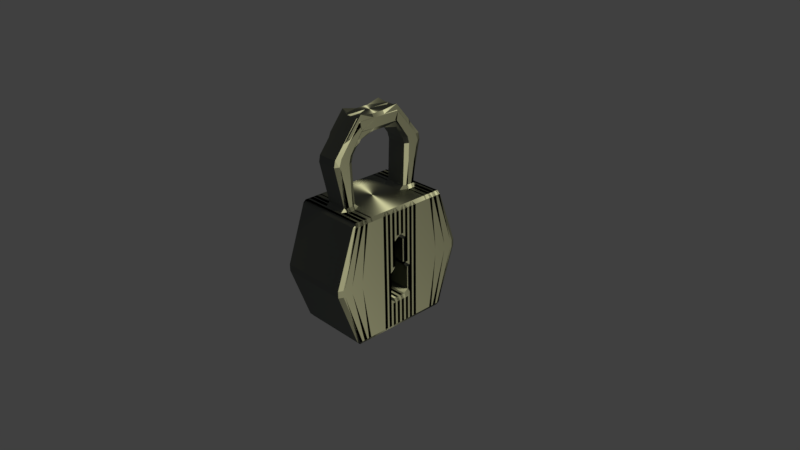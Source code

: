 # Source: lock.blend  (saved by Blender 2.77.0; exported with 4.5.12 LTS)
import bpy
from mathutils import Matrix  # noqa: F401  (used for matrix-valued properties, if any)

bpy.ops.wm.read_factory_settings(use_empty=True)
scene = bpy.context.scene
scene.name = 'Scene'

# ---- collections
col_collection_1 = bpy.data.collections.new('Collection 1'); scene.collection.children.link(col_collection_1)

# ---- materials (node trees are filled in below, after node groups)
mat_metal = bpy.data.materials.new('metal')
mat_metal.alpha_threshold = 0.0
mat_metal.roughness = 0.5
mat_metal.line_color = (0.0, 0.0, 0.0, 1.0)
mat_transparent = bpy.data.materials.new('transparent')
mat_transparent.alpha_threshold = 0.0
mat_transparent.roughness = 0.5

# ---- material node trees
mat_metal.use_nodes = True; mat_metal.node_tree.nodes.clear()
_N = mat_metal.node_tree.nodes; _L = mat_metal.node_tree.links
n0 = _N.new('ShaderNodeOutputMaterial'); n0.name = 'Material Output'; n0.location = (300, 300)
n1 = _N.new('ShaderNodeBsdfAnisotropic'); n1.name = 'Anisotropic BSDF'; n1.location = (10, 300)
n1.distribution = 'GGX'
n1.inputs[0].default_value = (0.2539, 0.2738, 0.2493, 1.0)
n1.inputs[1].default_value = 0.6306
n1.inputs[2].default_value = 0.5
_L.new(n1.outputs[0], n0.inputs[0])
n0.is_active_output = True
mat_transparent.use_nodes = True; mat_transparent.node_tree.nodes.clear()
_N = mat_transparent.node_tree.nodes; _L = mat_transparent.node_tree.links
n0 = _N.new('ShaderNodeOutputMaterial'); n0.name = 'Material Output'; n0.location = (300, 300)
n1 = _N.new('ShaderNodeBsdfTransparent'); n1.name = 'Transparent BSDF'; n1.location = (10, 300)
n1.inputs[0].default_value = (0.8, 0.8, 0.8, 1.0)
_L.new(n1.outputs[0], n0.inputs[0])
n0.is_active_output = True

# ---- world
world_world = bpy.data.worlds.new('World'); scene.world = world_world
world_world.color = (0.05088, 0.05088, 0.05088)
world_world.use_sun_shadow = False
world_world.sun_shadow_jitter_overblur = 0.0
world_world.cycles.sampling_method = 'MANUAL'

# ---- cameras
cam_camera = bpy.data.cameras.new('Camera')
cam_camera.clip_end = 100.0
cam_camera.lens = 35.0
cam_camera.sensor_width = 32.0
cam_camera.sensor_height = 18.0
cam_camera.ortho_scale = 7.314
cam_camera.dof.focus_distance = 0.0

# ---- lights
light_lamp = bpy.data.lights.new('Lamp', 'SUN')
light_lamp.color = (1.0, 0.9141, 0.559)
light_lamp.transmission_factor = 0.0
light_lamp.cutoff_distance = 30.0
light_lamp.angle = 0.1993
light_lamp.energy = 5.0
light_lamp.shadow_buffer_clip_start = 1.001
light_lamp.shadow_soft_size = 0.1
light_lamp.shadow_cascade_max_distance = 1000.0

# ---- meshes
me_cube = bpy.data.meshes.new('Cube')
me_cube.from_pydata([(1.0, -0.7864, -0.05592), (1.0, -0.7864, 0.05592), (1.0, -0.9014, 0.05592), (1.0, -0.9014, -0.05592), (-1.0, 0.7864, -0.05592), (-1.0, 0.7864, 0.05592), (-1.0, 0.9014, 0.05592), (-1.0, 0.9014, -0.05592), (-1.0, -0.9014, -0.05592), (-1.0, -0.9014, 0.05592), (-1.0, -0.7864, 0.05592), (-1.0, -0.7864, -0.05592), (-1.0, -0.623, -0.05592), (-1.0, -0.623, 0.05592), (-1.0, 0.623, 0.05592), (-1.0, 0.623, -0.05592), (1.0, 0.9014, -0.05592), (1.0, 0.9014, 0.05592), (1.0, 0.7864, 0.05592), (1.0, 0.7864, -0.05592), (1.0, 0.623, -0.05592), (1.0, 0.623, 0.05592), (1.0, -0.623, 0.05592), (1.0, -0.623, -0.05592), (0.3333, 0.4734, 1.441), (0.3333, -0.3593, 2.005), (0.3333, -0.4431, 2.065), (0.3333, 0.4138, 1.906), (0.3333, 0.5047, 1.972), (0.3333, 0.436, 2.06), (0.3333, 0.3522, 2.0), (0.3333, -0.4734, 1.441), (-0.3333, 0.4734, 1.441), (-0.3333, -0.4734, 1.441), (0.05592, -0.269, 2.141), (-0.05592, -0.2707, 2.147), (-0.05592, -0.3007, 2.255), (0.05592, -0.286, 2.202), (0.05592, 0.3024, 2.261), (-0.05592, 0.3007, 2.255), (-0.05592, 0.2707, 2.147), (0.05592, 0.2702, 2.145), (-0.3333, 0.5047, 1.972), (-0.3333, 0.362, 2.007), (-0.3333, 0.432, 2.057), (-0.3333, -0.5047, 1.972), (-0.3333, -0.437, 2.061), (-0.3333, -0.3633, 2.008), (-0.05592, -0.05592, 2.073), (-0.05592, 0.05592, 2.073), (0.05592, 0.05592, 2.073), (0.05592, -0.05592, 2.073), (-0.05592, 0.05592, 2.33), (-0.05592, -0.05592, 2.33), (0.05592, -0.05592, 2.33), (0.05592, 0.05592, 2.33), (-0.3333, -0.05592, 2.145), (-0.3333, -0.05592, 2.263), (-0.3333, 0.05592, 2.257), (-0.3333, 0.05592, 2.145), (0.3333, 0.05592, 2.145), (0.3333, 0.05592, 2.257), (0.3333, -0.05592, 2.257), (1.0, -0.6908, -0.9441), (0.9441, -0.6759, -1.0), (0.9441, -0.5641, -1.0), (1.0, -0.5758, -0.9441), (1.0, 0.9248, 0.05592), (1.0, 0.9248, -0.05592), (0.9441, 0.9839, -0.05356), (0.9441, 0.9839, 0.05356), (1.0, -0.9248, 0.05592), (0.9441, -0.9839, 0.05356), (0.9441, -0.9839, -0.05356), (1.0, -0.9248, -0.05592), (-1.0, 0.6908, -0.9441), (-0.9441, 0.6759, -1.0), (-0.9441, 0.5641, -1.0), (-1.0, 0.5758, -0.9441), (-0.9441, -0.9839, 0.05356), (-1.0, -0.9248, 0.05592), (-1.0, -0.9248, -0.05592), (-0.9441, -0.9839, -0.05356), (-1.0, 0.9248, 0.05592), (-0.9441, 0.9839, 0.05356), (-0.9441, 0.9839, -0.05356), (-1.0, 0.9248, -0.05592), (1.0, -0.6908, 0.9441), (1.0, -0.5758, 0.9441), (0.9441, -0.5641, 1.0), (0.9441, -0.6759, 1.0), (-1.0, 0.6908, 0.9441), (-1.0, 0.5758, 0.9441), (-0.9441, 0.5641, 1.0), (-0.9441, 0.6759, 1.0), (1.0, 0.5758, -0.9441), (0.9441, 0.5641, -1.0), (0.9441, 0.6759, -1.0), (1.0, 0.6908, -0.9441), (1.0, 0.4388, -0.9441), (0.9441, 0.4344, -1.0), (0.9441, 0.5463, -1.0), (1.0, 0.551, -0.9441), (1.0, 0.226, -0.9441), (0.9441, 0.2255, -1.0), (1.0, -0.05592, -0.9441), (0.9441, -0.05592, -1.0), (0.9441, 0.05592, -1.0), (1.0, 0.05592, -0.9441), (0.9441, -0.2255, -1.0), (1.0, -0.226, -0.9441), (1.0, -0.551, -0.9441), (0.9441, -0.5463, -1.0), (0.9441, -0.4344, -1.0), (1.0, -0.4388, -0.9441), (-0.9441, -0.5641, -1.0), (-0.9441, -0.6759, -1.0), (-1.0, -0.6908, -0.9441), (-1.0, -0.5758, -0.9441), (-1.0, -0.4388, -0.9441), (-0.9441, -0.4344, -1.0), (-0.9441, -0.5463, -1.0), (-1.0, -0.551, -0.9441), (-1.0, 0.551, -0.9441), (-0.9441, 0.5463, -1.0), (-0.9441, 0.4344, -1.0), (-1.0, 0.4388, -0.9441), (1.0, 0.5758, 0.9441), (1.0, 0.6908, 0.9441), (0.9441, 0.6759, 1.0), (0.9441, 0.5641, 1.0), (1.0, 0.4388, 0.9441), (1.0, 0.551, 0.9441), (0.9441, 0.5463, 1.0), (0.9441, 0.4344, 1.0), (1.0, 0.226, 0.9441), (0.9441, 0.2255, 1.0), (1.0, -0.05592, 0.9441), (1.0, 0.05592, 0.9441), (0.9441, 0.05592, 1.0), (0.9441, -0.05592, 1.0), (1.0, -0.226, 0.9441), (0.9441, -0.2255, 1.0), (1.0, -0.551, 0.9441), (1.0, -0.4388, 0.9441), (0.9441, -0.4344, 1.0), (0.9441, -0.5463, 1.0), (-0.9441, -0.5641, 1.0), (-1.0, -0.5758, 0.9441), (-1.0, -0.6908, 0.9441), (-0.9441, -0.6759, 1.0), (-1.0, -0.4388, 0.9441), (-1.0, -0.551, 0.9441), (-0.9441, -0.5463, 1.0), (-0.9441, -0.4344, 1.0), (-1.0, 0.551, 0.9441), (-1.0, 0.4388, 0.9441), (-0.9441, 0.4344, 1.0), (-0.9441, 0.5463, 1.0), (-1.0, -0.7622, -0.05592), (-1.0, -0.7622, 0.05592), (-1.0, -0.649, 0.05592), (-1.0, -0.649, -0.05592), (-1.0, 0.7622, -0.05592), (-1.0, 0.649, -0.05592), (-1.0, 0.649, 0.05592), (-1.0, 0.7622, 0.05592), (1.0, 0.7622, -0.05592), (1.0, 0.7622, 0.05592), (1.0, 0.649, 0.05592), (1.0, 0.649, -0.05592), (1.0, 0.1988, -0.05592), (1.0, 0.1988, 0.05592), (1.0, 0.08693, 0.05592), (0.9441, 0.08693, 0.0), (0.9441, 0.1429, -0.05592), (0.9441, -0.08693, 0.0), (1.0, -0.08693, 0.05592), (1.0, -0.1988, 0.05592), (1.0, -0.1988, -0.05592), (0.9441, -0.1429, -0.05592), (1.0, -0.7622, -0.05592), (1.0, -0.649, -0.05592), (1.0, -0.649, 0.05592), (1.0, -0.7622, 0.05592), (0.3893, -0.5463, 1.0), (0.3893, -0.4344, 1.0), (0.3333, -0.439, 1.056), (0.3333, -0.5512, 1.056), (-0.3893, -0.5463, 1.0), (-0.3333, -0.5512, 1.056), (-0.3333, -0.439, 1.056), (-0.3893, -0.4344, 1.0), (0.3893, 0.4344, 1.0), (0.3893, 0.5463, 1.0), (0.3333, 0.5512, 1.056), (0.3333, 0.439, 1.056), (-0.3893, 0.4344, 1.0), (-0.3333, 0.439, 1.056), (-0.3333, 0.5512, 1.056), (-0.3893, 0.5463, 1.0), (0.3333, -0.5998, 1.826), (0.3333, -0.6191, 1.715), (-0.3333, -0.6191, 1.715), (-0.3333, -0.5998, 1.826), (0.3333, 0.6191, 1.715), (0.3333, 0.5998, 1.826), (-0.3333, 0.5998, 1.826), (-0.3333, 0.6191, 1.715), (0.3333, 0.5694, 1.441), (0.3333, 0.4725, 1.441), (0.3333, -0.5694, 1.441), (-0.3333, -0.5694, 1.441), (-0.3333, -0.4725, 1.441), (0.3333, -0.4725, 1.441), (-0.3333, 0.4725, 1.441), (-0.3333, 0.5694, 1.441), (1.614e-07, 0.2478, 2.274), (0.05592, 0.3214, 2.33), (-0.05592, 0.3214, 2.33), (1.417e-07, 0.2925, 2.017), (-0.05592, 0.25, 2.073), (0.05592, 0.25, 2.073), (-2.561e-07, -0.2075, 2.129), (0.05592, -0.25, 2.073), (-0.05592, -0.25, 2.073), (-2.702e-07, -0.2478, 2.274), (-0.05592, -0.3214, 2.33), (0.05592, -0.3214, 2.33), (0.3333, -0.3157, 2.257), (0.3333, -0.269, 2.141), (0.3333, -0.286, 2.202), (-0.3893, -0.3416, 2.201), (-0.3333, -0.2707, 2.147), (-0.3333, -0.3029, 2.263), (0.3333, 0.2557, 2.145), (0.3333, 0.3024, 2.261), (0.3333, 0.3013, 2.257), (-0.2774, 0.2298, 2.201), (-0.3333, 0.3007, 2.255), (-0.3333, 0.2702, 2.145), (0.3333, 0.4403, 2.063), (0.3333, 0.5032, 1.971), (0.3333, 0.4134, 1.906), (0.3333, 0.3563, 2.003), (0.3333, -0.3563, 2.003), (0.3333, -0.4403, 2.063), (-0.3333, -0.3563, 2.003), (-0.3333, 0.5032, 1.971), (-0.3333, 0.4403, 2.063), (-0.3333, 0.3563, 2.003), (-0.3333, -0.4403, 2.063), (-0.3333, -0.5032, 1.971), (-0.2774, -0.05592, 2.073), (-0.3333, -0.05592, 2.129), (-0.3333, 0.05592, 2.129), (-0.2774, 0.05592, 2.073), (0.3333, 0.05592, 2.129), (-0.2774, -0.05592, 2.33), (-0.2774, 0.05592, 2.33), (-0.3333, 0.05592, 2.274), (-0.3333, -0.05592, 2.274), (0.3333, -0.05592, 2.274), (0.3333, 0.05592, 2.274), (0.9441, 0.7156, -0.9464), (1.0, 0.6579, -0.9441), (0.9441, 0.6436, -1.0), (0.9441, -0.6436, -1.0), (1.0, -0.6579, -0.9441), (0.9441, -0.7156, -0.9464), (-0.9441, -0.6436, -1.0), (-0.9441, -0.7156, -0.9464), (-1.0, -0.6579, -0.9441), (-0.9441, 0.7156, -0.9464), (-0.9441, 0.6436, -1.0), (-1.0, 0.6579, -0.9441), (0.9441, 0.7156, 0.9464), (0.9441, 0.6436, 1.0), (1.0, 0.6579, 0.9441), (0.9441, -0.7156, 0.9464), (1.0, -0.6579, 0.9441), (0.9441, -0.6436, 1.0), (-1.0, -0.6579, 0.9441), (-0.9441, -0.7156, 0.9464), (-0.9441, -0.6436, 1.0), (-1.0, 0.6579, 0.9441), (-0.9441, 0.6436, 1.0), (-0.9441, 0.7156, 0.9464), (0.9441, 0.6148, -1.0), (1.0, 0.6242, -0.9441), (1.0, 0.511, -0.9441), (0.9441, 0.503, -1.0), (0.9441, 0.4553, -1.0), (1.0, 0.4569, -0.9441), (0.9441, 0.1988, -1.0), (1.0, 0.1988, -0.9441), (1.0, 0.08693, -0.9441), (0.9441, 0.08693, -1.0), (0.9441, -0.08693, -1.0), (1.0, -0.08693, -0.9441), (1.0, -0.1988, -0.9441), (0.9441, -0.1988, -1.0), (1.0, -0.4569, -0.9441), (0.9441, -0.4553, -1.0), (0.9441, -0.6148, -1.0), (0.9441, -0.503, -1.0), (1.0, -0.511, -0.9441), (1.0, -0.6242, -0.9441), (-0.9441, -0.6148, -1.0), (-1.0, -0.6242, -0.9441), (-1.0, -0.511, -0.9441), (-0.9441, -0.503, -1.0), (-0.9441, -0.4553, -1.0), (-1.0, -0.4569, -0.9441), (-1.0, 0.4569, -0.9441), (-0.9441, 0.4553, -1.0), (-0.9441, 0.6148, -1.0), (-0.9441, 0.503, -1.0), (-1.0, 0.511, -0.9441), (-1.0, 0.6242, -0.9441), (0.9441, 0.6148, 1.0), (0.9441, 0.503, 1.0), (1.0, 0.511, 0.9441), (1.0, 0.6242, 0.9441), (0.9441, 0.4553, 1.0), (1.0, 0.4569, 0.9441), (1.0, 0.1988, 0.9441), (0.9441, 0.1988, 1.0), (0.9441, 0.08693, 1.0), (1.0, 0.08693, 0.9441), (1.0, -0.08693, 0.9441), (0.9441, -0.08693, 1.0), (0.9441, -0.1988, 1.0), (1.0, -0.1988, 0.9441), (0.9441, -0.4553, 1.0), (1.0, -0.4569, 0.9441), (0.9441, -0.6148, 1.0), (1.0, -0.6242, 0.9441), (1.0, -0.511, 0.9441), (0.9441, -0.503, 1.0), (-0.9441, -0.6148, 1.0), (-0.9441, -0.503, 1.0), (-1.0, -0.511, 0.9441), (-1.0, -0.6242, 0.9441), (-0.9441, -0.4553, 1.0), (-1.0, -0.4569, 0.9441), (-0.9441, 0.4553, 1.0), (-1.0, 0.4569, 0.9441), (-0.9441, 0.6148, 1.0), (-1.0, 0.6242, 0.9441), (-1.0, 0.511, 0.9441), (-0.9441, 0.503, 1.0), (-0.3893, 0.6148, 1.0), (-0.3893, 0.503, 1.0), (-0.3333, 0.5104, 1.056), (-0.2774, 0.5668, 1.055), (-0.2774, 0.6148, 1.0), (0.3893, 0.6148, 1.0), (0.2774, 0.6148, 1.0), (0.2774, 0.5668, 1.055), (0.3333, 0.5104, 1.056), (0.3893, 0.503, 1.0), (-0.3893, 0.4553, 1.0), (-0.3893, 0.3434, 1.0), (-0.2774, 0.3434, 1.0), (-0.2774, 0.4015, 1.056), (-0.3333, 0.4575, 1.056), (0.3893, 0.4553, 1.0), (0.3333, 0.4575, 1.056), (0.2774, 0.4015, 1.056), (0.2774, 0.3434, 1.0), (0.3893, 0.3434, 1.0), (-0.3893, -0.3434, 1.0), (-0.3893, -0.4553, 1.0), (-0.3333, -0.4575, 1.056), (-0.2774, -0.4015, 1.056), (-0.2774, -0.3434, 1.0), (0.3893, -0.3434, 1.0), (0.2774, -0.3434, 1.0), (0.2774, -0.4015, 1.056), (0.3333, -0.4575, 1.056), (0.3893, -0.4553, 1.0), (-0.3893, -0.6148, 1.0), (-0.2774, -0.6148, 1.0), (-0.2774, -0.5668, 1.055), (-0.3333, -0.5104, 1.056), (-0.3893, -0.503, 1.0), (0.3893, -0.6148, 1.0), (0.3893, -0.503, 1.0), (0.3333, -0.5104, 1.056), (0.2774, -0.5668, 1.055), (0.2774, -0.6148, 1.0), (-0.2774, 0.6713, 1.817), (-0.2774, 0.6896, 1.716), (-0.3333, 0.6319, 1.715), (-0.3333, 0.5982, 1.826), (0.2774, 0.6713, 1.817), (0.3333, 0.5982, 1.826), (0.3333, 0.6319, 1.715), (0.2774, 0.6896, 1.716), (-0.2774, 0.4001, 1.819), (-0.3333, 0.4605, 1.826), (-0.3333, 0.4825, 1.715), (-0.2774, 0.4265, 1.715), (0.2774, 0.4001, 1.819), (0.2774, 0.4265, 1.715), (0.3333, 0.4825, 1.715), (0.3333, 0.4605, 1.826), (-0.2774, -0.4001, 1.819), (-0.2774, -0.4265, 1.715), (-0.3333, -0.4825, 1.715), (-0.3333, -0.4605, 1.826), (0.2774, -0.4001, 1.819), (0.3333, -0.4605, 1.826), (0.3333, -0.4825, 1.715), (0.2774, -0.4265, 1.715), (-0.2774, -0.6713, 1.817), (-0.3333, -0.5982, 1.826), (-0.3333, -0.6319, 1.715), (-0.2774, -0.6896, 1.716), (0.2774, -0.6713, 1.817), (0.2774, -0.6896, 1.716), (0.3333, -0.6319, 1.715), (0.3333, -0.5982, 1.826), (-0.3333, 0.2924, 2.274), (-0.2774, 0.3214, 2.33), (0.3333, 0.2924, 2.274), (0.2774, 0.3214, 2.33), (-0.3333, 0.2819, 2.129), (-0.2774, 0.25, 2.073), (0.3333, 0.2819, 2.129), (0.2774, 0.25, 2.073), (-0.3333, -0.2819, 2.129), (-0.2774, -0.25, 2.073), (0.3333, -0.2819, 2.129), (0.2774, -0.25, 2.073), (-0.3333, -0.2924, 2.274), (-0.2774, -0.3214, 2.33), (0.3333, -0.2924, 2.274), (0.2774, -0.3214, 2.33), (1.0, 0.1274, 0.05592), (0.9441, 0.07143, 0.05592), (0.9441, 0.1274, 0.0), (1.0, 0.05592, 0.5559), (1.0, -0.05592, 0.5559), (0.9441, -0.05592, 0.5), (0.9441, 0.05592, 0.5), (0.9441, -0.1274, 0.0), (0.9441, -0.07143, 0.05592), (1.0, -0.1274, 0.05592), (1.0, 0.05592, -0.5559), (0.9441, 0.05592, -0.5), (0.9441, -0.05592, -0.5), (1.0, -0.05592, -0.5559), (1.0, 0.158, -0.9441), (0.9441, 0.2138, -1.0), (1.0, 0.2698, -0.9441), (1.0, 0.01551, -0.9441), (0.9441, 0.07143, -1.0), (1.0, 0.1274, -0.9441), (1.0, -0.1274, -0.9441), (0.9441, -0.07143, -1.0), (1.0, -0.01551, -0.9441), (1.0, -0.2698, -0.9441), (0.9441, -0.2138, -1.0), (1.0, -0.158, -0.9441), (1.0, 0.158, 0.9441), (1.0, 0.2698, 0.9441), (0.9441, 0.2138, 1.0), (1.0, 0.01551, 0.9441), (1.0, 0.1274, 0.9441), (0.9441, 0.07143, 1.0), (1.0, -0.1274, 0.9441), (1.0, -0.01551, 0.9441), (0.9441, -0.07143, 1.0), (1.0, -0.2698, 0.9441), (1.0, -0.158, 0.9441), (0.9441, -0.2138, 1.0), (1.0, 0.1988, -0.5559), (1.0, 0.1988, -0.4441), (0.9441, 0.1429, -0.4441), (0.9441, 0.08693, -0.5), (1.0, 0.08693, -0.5559), (1.0, -0.08693, -0.5559), (0.9441, -0.08693, -0.5), (0.9441, -0.1429, -0.4441), (1.0, -0.1988, -0.4441), (1.0, -0.1988, -0.5559), (1.0, -0.1274, -0.5559), (1.0, -0.01551, -0.5559), (0.9441, -0.01551, -0.5), (0.9441, -0.1274, -0.5), (1.0, -0.1274, 0.5559), (1.0, -0.1274, 0.4441), (0.9441, -0.07143, 0.4441), (0.9441, -0.01551, 0.5), (1.0, -0.01551, 0.5559), (0.9441, 0.01551, 0.5), (0.9441, 0.07143, 0.4441), (1.0, 0.1274, 0.4441), (1.0, 0.1274, 0.5559), (1.0, 0.01551, 0.5559), (0.9441, 0.1274, -0.5), (0.9441, 0.01551, -0.5), (1.0, 0.01551, -0.5559), (1.0, 0.1274, -0.5559), (0.2174, 0.07143, 0.05592), (0.1615, 0.01551, 0.05592), (0.1615, 0.01551, -0.05592), (0.1615, 0.1274, -0.05592), (0.2174, 0.1274, 0.0), (0.2174, 0.1429, -0.05592), (0.2174, 0.08693, 0.0), (0.1615, 0.08693, -0.05592), (0.2174, -0.1274, 0.0), (0.1615, -0.1274, -0.05592), (0.1615, -0.01551, -0.05592), (0.1615, -0.01551, 0.05592), (0.2174, -0.07143, 0.05592), (0.2174, -0.1429, -0.05592), (0.1615, -0.08693, -0.05592), (0.2174, -0.08693, 0.0), (0.2174, 0.05592, 0.5), (0.2174, -0.05592, 0.5), (0.1615, -0.05592, 0.4441), (0.1615, 0.05592, 0.4441), (0.1615, 0.05592, -0.4441), (0.1615, -0.05592, -0.4441), (0.2174, -0.05592, -0.5), (0.2174, 0.05592, -0.5), (0.2174, 0.1429, -0.4441), (0.1615, 0.08693, -0.4441), (0.2174, 0.08693, -0.5), (0.2174, -0.08693, -0.5), (0.1615, -0.08693, -0.4441), (0.2174, -0.1429, -0.4441), (0.1615, -0.1274, -0.4441), (0.2174, -0.1274, -0.5), (0.2174, -0.01551, -0.5), (0.1615, -0.01551, -0.4441), (0.2174, -0.01551, 0.5), (0.2174, -0.07143, 0.4441), (0.1615, -0.01551, 0.4441), (0.2174, 0.01551, 0.5), (0.1615, 0.01551, 0.4441), (0.2174, 0.07143, 0.4441), (0.2174, 0.1274, -0.5), (0.1615, 0.1274, -0.4441), (0.1615, 0.01551, -0.4441), (0.2174, 0.01551, -0.5), (0.9902, -0.7863, -0.05592), (0.9914, -0.9013, -0.05592), (0.9914, -0.9013, 0.05592), (0.9902, -0.7863, 0.05592), (-0.9902, 0.7863, -0.05592), (-0.9914, 0.9013, -0.05592), (-0.9914, 0.9013, 0.05592), (-0.9902, 0.7863, 0.05592), (-0.9914, -0.9013, -0.05592), (-0.9902, -0.7863, -0.05592), (-0.9902, -0.7863, 0.05592), (-0.9914, -0.9013, 0.05592), (-0.9902, -0.623, -0.05592), (-0.9902, -0.623, 0.05592), (-0.9902, 0.623, -0.05592), (-0.9902, 0.623, 0.05592), (0.9914, 0.9013, -0.05592), (0.9902, 0.7863, -0.05592), (0.9902, 0.7863, 0.05592), (0.9914, 0.9013, 0.05592), (0.9902, 0.623, -0.05592), (0.9902, 0.623, 0.05592), (0.9902, -0.623, -0.05592), (0.9902, -0.623, 0.05592), (0.3249, 0.4734, 1.441), (0.3252, -0.4436, 2.066), (0.3248, -0.3642, 2.008), (0.3249, -0.414, 1.906), (0.3252, 0.3529, 2.0), (0.3247, 0.4317, 2.057), (0.3249, 0.5046, 1.972), (0.3249, -0.4734, 1.441), (-0.3249, 0.4734, 1.441), (-0.3249, -0.4734, 1.441), (0.05591, -0.2779, 2.145), (0.05591, -0.3065, 2.253), (-0.05591, -0.3065, 2.253), (-0.05591, -0.2779, 2.145), (0.05591, 0.3065, 2.253), (0.05591, 0.2779, 2.145), (-0.05591, 0.2779, 2.145), (-0.05591, 0.3065, 2.253), (-0.3249, 0.5046, 1.972), (-0.3247, 0.4317, 2.057), (-0.3248, 0.3629, 2.007), (-0.3249, 0.414, 1.906), (-0.3249, -0.414, 1.906), (-0.3248, -0.3642, 2.008), (-0.3249, -0.4368, 2.061), (-0.3249, -0.5046, 1.972), (-0.05592, -0.05591, 2.081), (0.05592, -0.05591, 2.081), (0.05592, 0.05591, 2.081), (-0.05592, 0.05591, 2.081), (-0.05592, 0.05592, 2.32), (0.05592, 0.05592, 2.32), (0.05592, -0.05592, 2.32), (-0.05592, -0.05592, 2.32), (-0.3249, -0.05592, 2.145), (-0.3249, 0.05592, 2.145), (-0.3249, 0.05592, 2.257), (-0.325, -0.05592, 2.263), (0.3249, 0.05592, 2.145), (0.3249, -0.05592, 2.257), (0.9937, -0.6906, -0.9382), (0.9928, -0.5759, -0.937), (0.937, -0.5642, -0.9924), (0.938, -0.676, -0.9934), (0.9917, 0.9178, 0.05592), (0.9371, 0.9764, 0.05358), (0.9371, 0.9764, -0.05358), (0.9917, 0.9178, -0.05592), (0.9917, -0.9178, 0.05592), (0.9917, -0.9178, -0.05592), (0.9371, -0.9764, -0.05358), (0.9371, -0.9764, 0.05358), (-0.9937, 0.6906, -0.9382), (-0.9928, 0.5759, -0.937), (-0.937, 0.5642, -0.9924), (-0.938, 0.676, -0.9934), (-0.9371, -0.9764, 0.05358), (-0.9371, -0.9764, -0.05358), (-0.9917, -0.9178, -0.05592), (-0.9917, -0.9178, 0.05592), (-0.9917, 0.9178, 0.05592), (-0.9917, 0.9178, -0.05592), (-0.9371, 0.9764, -0.05358), (-0.9371, 0.9764, 0.05358), (0.9937, -0.6906, 0.9382), (0.938, -0.676, 0.9934), (0.937, -0.5642, 0.9924), (0.9928, -0.5759, 0.937), (-0.9937, 0.6906, 0.9382), (-0.938, 0.676, 0.9934), (-0.937, 0.5642, 0.9924), (-0.9928, 0.5759, 0.937), (0.9928, 0.5759, -0.937), (0.9937, 0.6906, -0.9382), (0.938, 0.676, -0.9934), (0.937, 0.5642, -0.9924), (0.9928, 0.4388, -0.937), (0.9928, 0.5511, -0.937), (0.937, 0.5463, -0.9924), (0.937, 0.4345, -0.9924), (0.9926, 0.226, -0.937), (0.937, 0.2255, -0.9924), (0.9929, -0.05592, -0.937), (0.9929, 0.05592, -0.937), (0.937, 0.05592, -0.9924), (0.937, -0.05592, -0.9924), (0.9926, -0.226, -0.937), (0.937, -0.2255, -0.9924), (0.9928, -0.5511, -0.937), (0.9928, -0.4388, -0.937), (0.937, -0.4345, -0.9924), (0.937, -0.5463, -0.9924), (-0.937, -0.5642, -0.9924), (-0.9928, -0.5759, -0.937), (-0.9937, -0.6906, -0.9382), (-0.938, -0.676, -0.9934), (-0.9928, -0.4388, -0.937), (-0.9928, -0.5511, -0.937), (-0.937, -0.5463, -0.9924), (-0.937, -0.4345, -0.9924), (-0.9928, 0.5511, -0.937), (-0.9928, 0.4388, -0.937), (-0.937, 0.4345, -0.9924), (-0.937, 0.5463, -0.9924), (0.9928, 0.5759, 0.937), (0.937, 0.5642, 0.9924), (0.938, 0.676, 0.9934), (0.9937, 0.6906, 0.9382), (0.9928, 0.4388, 0.937), (0.937, 0.4345, 0.9924), (0.937, 0.5463, 0.9924), (0.9928, 0.5511, 0.937), (0.9926, 0.226, 0.937), (0.937, 0.2255, 0.9924), (0.9929, -0.05592, 0.937), (0.937, -0.05592, 0.9924), (0.937, 0.05592, 0.9924), (0.9929, 0.05592, 0.937), (0.937, -0.2255, 0.9924), (0.9926, -0.226, 0.937), (0.9928, -0.5511, 0.937), (0.937, -0.5463, 0.9924), (0.937, -0.4345, 0.9924), (0.9928, -0.4388, 0.937), (-0.937, -0.5642, 0.9924), (-0.938, -0.676, 0.9934), (-0.9937, -0.6906, 0.9382), (-0.9928, -0.5759, 0.937), (-0.9928, -0.4388, 0.937), (-0.937, -0.4345, 0.9924), (-0.937, -0.5463, 0.9924), (-0.9928, -0.5511, 0.937), (-0.9928, 0.5511, 0.937), (-0.937, 0.5463, 0.9924), (-0.937, 0.4345, 0.9924), (-0.9928, 0.4388, 0.937), (-0.9902, -0.7621, -0.05592), (-0.9902, -0.6489, -0.05592), (-0.9902, -0.6489, 0.05592), (-0.9902, -0.7621, 0.05592), (-0.9902, 0.7621, -0.05592), (-0.9902, 0.7621, 0.05592), (-0.9902, 0.6489, 0.05592), (-0.9902, 0.6489, -0.05592), (0.9902, 0.7621, -0.05592), (0.9902, 0.6489, -0.05592), (0.9902, 0.6489, 0.05592), (0.9902, 0.7621, 0.05592), (0.9902, 0.2018, -0.05543), (0.935, 0.1461, -0.05272), (0.9376, 0.09017, 0.005445), (0.9935, 0.08966, 0.06124), (0.9901, 0.2015, 0.05654), (0.9376, -0.09017, 0.005445), (0.935, -0.1461, -0.05272), (0.9902, -0.2018, -0.05543), (0.9901, -0.2015, 0.05654), (0.9935, -0.08966, 0.06124), (0.9902, -0.7621, -0.05592), (0.9902, -0.7621, 0.05592), (0.9902, -0.6489, 0.05592), (0.9902, -0.6489, -0.05592), (0.3857, -0.5463, 0.9908), (0.3292, -0.5509, 1.047), (0.3284, -0.4389, 1.048), (0.3848, -0.4345, 0.9912), (-0.3857, -0.5463, 0.9908), (-0.3848, -0.4345, 0.9912), (-0.3284, -0.4389, 1.048), (-0.3292, -0.5509, 1.047), (0.3848, 0.4345, 0.9912), (0.3284, 0.4389, 1.048), (0.3292, 0.5509, 1.047), (0.3857, 0.5463, 0.9908), (-0.3848, 0.4345, 0.9912), (-0.3857, 0.5463, 0.9908), (-0.3292, 0.5509, 1.047), (-0.3284, 0.4389, 1.048), (0.3252, -0.6001, 1.826), (0.3245, -0.4652, 1.828), (0.3249, -0.619, 1.714), (-0.3249, -0.619, 1.714), (-0.3245, -0.4652, 1.828), (-0.3252, -0.6001, 1.826), (0.3245, 0.4652, 1.828), (0.3252, 0.6001, 1.826), (0.3249, 0.619, 1.714), (-0.3249, 0.619, 1.714), (-0.3252, 0.6001, 1.826), (-0.3245, 0.4652, 1.828), (0.3244, 0.565, 1.441), (0.3246, 0.4784, 1.441), (0.3244, -0.565, 1.441), (-0.3244, -0.565, 1.441), (-0.3246, -0.4784, 1.441), (0.3246, -0.4784, 1.441), (-0.3246, 0.4784, 1.441), (-0.3244, 0.565, 1.441), (1.606e-07, 0.2525, 2.264), (-0.05592, 0.3222, 2.32), (0.05592, 0.3222, 2.32), (1.387e-07, 0.2993, 2.022), (0.05592, 0.2578, 2.078), (-0.05592, 0.2578, 2.078), (-2.579e-07, -0.2172, 2.135), (-0.05592, -0.2578, 2.078), (0.05592, -0.2578, 2.078), (-2.706e-07, -0.2525, 2.264), (0.05592, -0.3222, 2.32), (-0.05592, -0.3222, 2.32), (0.3249, -0.3205, 2.256), (0.3257, -0.3043, 2.254), (0.3249, -0.2749, 2.146), (-0.3805, -0.345, 2.2), (-0.3259, -0.3064, 2.262), (-0.3249, -0.2749, 2.146), (0.3239, 0.2595, 2.144), (0.3244, 0.2897, 2.199), (0.3257, 0.3043, 2.254), (-0.2683, 0.235, 2.2), (-0.325, 0.2743, 2.144), (-0.3257, 0.3043, 2.254), (0.3248, 0.435, 2.059), (0.3252, 0.4803, 2.092), (0.2704, 0.5424, 1.999), (0.3248, 0.4975, 1.967), (0.3245, 0.4191, 1.91), (0.2701, 0.374, 1.877), (0.2982, 0.3169, 1.973), (0.3245, 0.362, 2.006), (0.3245, -0.362, 2.006), (0.3248, -0.3167, 1.973), (0.2701, -0.374, 1.877), (0.3245, -0.4191, 1.91), (0.3248, -0.4975, 1.967), (0.2704, -0.5424, 1.999), (0.3252, -0.4803, 2.092), (0.3248, -0.435, 2.059), (-0.2982, -0.3169, 1.973), (-0.3245, -0.362, 2.006), (-0.3245, -0.4191, 1.91), (-0.2701, -0.374, 1.877), (-0.3252, 0.4803, 2.092), (-0.3248, 0.435, 2.059), (-0.3248, 0.4975, 1.967), (-0.2704, 0.5424, 1.999), (-0.3245, 0.362, 2.006), (-0.3248, 0.3167, 1.973), (-0.2701, 0.374, 1.877), (-0.3245, 0.4191, 1.91), (-0.3248, -0.435, 2.059), (-0.3252, -0.4803, 2.092), (-0.2704, -0.5424, 1.999), (-0.3248, -0.4975, 1.967), (-0.2702, -0.05592, 2.079), (-0.2705, 0.05592, 2.079), (-0.3248, 0.05592, 2.135), (-0.3248, -0.05592, 2.135), (0.2702, -0.05592, 2.079), (0.3248, -0.05592, 2.135), (0.3248, 0.05592, 2.135), (0.2634, 0.05592, 2.079), (-0.2705, -0.05592, 2.322), (-0.3251, -0.05592, 2.267), (-0.3251, 0.05592, 2.267), (-0.271, 0.05592, 2.322), (0.2705, -0.05592, 2.322), (0.271, 0.05592, 2.322), (0.3251, 0.05592, 2.267), (0.3251, -0.05592, 2.267), (0.9382, 0.7115, -0.9404), (0.9373, 0.6395, -0.993), (0.9932, 0.6542, -0.9376), (0.9373, -0.6395, -0.993), (0.9382, -0.7115, -0.9404), (0.9932, -0.6542, -0.9376), (-0.9373, -0.6395, -0.993), (-0.9932, -0.6542, -0.9376), (-0.9382, -0.7115, -0.9404), (-0.9382, 0.7115, -0.9404), (-0.9932, 0.6542, -0.9376), (-0.9373, 0.6395, -0.993), (0.9382, 0.7115, 0.9404), (0.9932, 0.6542, 0.9376), (0.9373, 0.6395, 0.993), (0.9382, -0.7115, 0.9404), (0.9373, -0.6395, 0.993), (0.9932, -0.6542, 0.9376), (-0.9932, -0.6542, 0.9376), (-0.9373, -0.6395, 0.993), (-0.9382, -0.7115, 0.9404), (-0.9932, 0.6542, 0.9376), (-0.9382, 0.7115, 0.9404), (-0.9373, 0.6395, 0.993), (0.937, 0.6148, -0.9924), (0.937, 0.503, -0.9924), (0.9928, 0.5111, -0.937), (0.9928, 0.6243, -0.937), (0.937, 0.4553, -0.9924), (0.9928, 0.457, -0.937), (0.937, 0.1988, -0.9924), (0.937, 0.08693, -0.9924), (0.9927, 0.08728, -0.937), (0.9927, 0.1991, -0.937), (0.937, -0.08693, -0.9924), (0.937, -0.1988, -0.9924), (0.9927, -0.1991, -0.937), (0.9927, -0.08728, -0.937), (0.937, -0.4553, -0.9924), (0.9928, -0.457, -0.937), (0.937, -0.6148, -0.9924), (0.9928, -0.6243, -0.937), (0.9928, -0.5111, -0.937), (0.937, -0.503, -0.9924), (-0.937, -0.6148, -0.9924), (-0.937, -0.503, -0.9924), (-0.9928, -0.5111, -0.937), (-0.9928, -0.6243, -0.937), (-0.937, -0.4553, -0.9924), (-0.9928, -0.457, -0.937), (-0.937, 0.4553, -0.9924), (-0.9928, 0.457, -0.937), (-0.937, 0.6148, -0.9924), (-0.9928, 0.6243, -0.937), (-0.9928, 0.5111, -0.937), (-0.937, 0.503, -0.9924), (0.937, 0.6148, 0.9924), (0.9928, 0.6243, 0.937), (0.9928, 0.5111, 0.937), (0.937, 0.503, 0.9924), (0.937, 0.4553, 0.9924), (0.9928, 0.457, 0.937), (0.9926, 0.1988, 0.937), (0.9926, 0.08693, 0.937), (0.937, 0.08693, 0.9924), (0.937, 0.1988, 0.9924), (0.9926, -0.08693, 0.937), (0.9926, -0.1988, 0.937), (0.937, -0.1988, 0.9924), (0.937, -0.08693, 0.9924), (0.9928, -0.457, 0.937), (0.937, -0.4553, 0.9924), (0.937, -0.6148, 0.9924), (0.937, -0.503, 0.9924), (0.9928, -0.5111, 0.937), (0.9928, -0.6243, 0.937), (-0.937, -0.6148, 0.9924), (-0.9928, -0.6243, 0.937), (-0.9928, -0.5111, 0.937), (-0.937, -0.503, 0.9924), (-0.937, -0.4553, 0.9924), (-0.9928, -0.457, 0.937), (-0.9928, 0.457, 0.937), (-0.937, 0.4553, 0.9924), (-0.937, 0.6148, 0.9924), (-0.937, 0.503, 0.9924), (-0.9928, 0.5111, 0.937), (-0.9928, 0.6243, 0.937), (-0.389, 0.6138, 0.9899), (-0.277, 0.6133, 0.9904), (-0.2738, 0.5647, 1.047), (-0.3264, 0.5089, 1.048), (-0.383, 0.5019, 0.9924), (0.389, 0.6138, 0.9899), (0.383, 0.5019, 0.9924), (0.3264, 0.5089, 1.048), (0.2738, 0.5647, 1.047), (0.277, 0.6133, 0.9904), (-0.3838, 0.4571, 0.992), (-0.3272, 0.4602, 1.048), (-0.2738, 0.4047, 1.047), (-0.2758, 0.3461, 0.9908), (-0.3877, 0.3453, 0.9904), (0.3838, 0.4571, 0.992), (0.3877, 0.3453, 0.9904), (0.2758, 0.3461, 0.9908), (0.2738, 0.4047, 1.047), (0.3272, 0.4602, 1.048), (-0.3877, -0.3453, 0.9904), (-0.2758, -0.3461, 0.9908), (-0.2738, -0.4047, 1.047), (-0.3272, -0.4602, 1.048), (-0.3838, -0.4571, 0.992), (0.3877, -0.3453, 0.9904), (0.3838, -0.4571, 0.992), (0.3272, -0.4602, 1.048), (0.2738, -0.4047, 1.047), (0.2758, -0.3461, 0.9908), (-0.389, -0.6138, 0.9899), (-0.383, -0.5019, 0.9924), (-0.3264, -0.5089, 1.048), (-0.2738, -0.5647, 1.047), (-0.277, -0.6133, 0.9904), (0.389, -0.6138, 0.9899), (0.277, -0.6133, 0.9904), (0.2738, -0.5647, 1.047), (0.3264, -0.5089, 1.048), (0.383, -0.5019, 0.9924), (-0.2709, 0.664, 1.815), (-0.3248, 0.5901, 1.826), (-0.3252, 0.6257, 1.714), (-0.2709, 0.6826, 1.714), (0.2709, 0.664, 1.815), (0.2709, 0.6826, 1.714), (0.3252, 0.6257, 1.714), (0.3248, 0.5901, 1.826), (-0.2699, 0.4071, 1.821), (-0.2698, 0.4332, 1.716), (-0.3248, 0.4886, 1.716), (-0.3248, 0.467, 1.828), (0.2699, 0.4071, 1.821), (0.3248, 0.467, 1.828), (0.3248, 0.4886, 1.716), (0.2698, 0.4332, 1.716), (-0.2699, -0.4071, 1.821), (-0.3248, -0.467, 1.828), (-0.3248, -0.4886, 1.716), (-0.2698, -0.4332, 1.716), (0.2699, -0.4071, 1.821), (0.2698, -0.4332, 1.716), (0.3248, -0.4886, 1.716), (0.3247, -0.467, 1.828), (-0.2709, -0.664, 1.815), (-0.2709, -0.6826, 1.714), (-0.3252, -0.6257, 1.714), (-0.3248, -0.5901, 1.826), (0.2709, -0.664, 1.815), (0.3248, -0.5901, 1.826), (0.3252, -0.6257, 1.714), (0.2709, -0.6826, 1.714), (-0.3269, 0.2926, 2.266), (-0.3285, 0.2828, 2.377), (0.3269, 0.2926, 2.266), (0.3285, 0.2828, 2.377), (-0.3252, 0.2873, 2.132), (-0.3266, 0.2899, 2.02), (0.3252, 0.2873, 2.132), (0.298, 0.2894, 2.019), (-0.3252, -0.2873, 2.132), (-0.298, -0.2894, 2.019), (0.3252, -0.2873, 2.132), (0.3266, -0.2899, 2.02), (-0.3269, -0.2926, 2.266), (-0.3285, -0.2828, 2.377), (0.3269, -0.2926, 2.266), (0.3285, -0.2828, 2.377), (0.9912, 0.1328, 0.05951), (0.9356, 0.1329, 0.003346), (0.9379, 0.07671, 0.06151), (0.9914, 0.0559, 0.56), (0.9355, 0.05584, 0.504), (0.9355, -0.05584, 0.504), (0.9914, -0.0559, 0.56), (0.9356, -0.1329, 0.003346), (0.9912, -0.1328, 0.05951), (0.9379, -0.07671, 0.06151), (0.9929, 0.05592, -0.563), (0.9929, -0.05592, -0.563), (0.937, -0.05592, -0.5071), (0.937, 0.05592, -0.5071), (0.9926, 0.158, -0.937), (0.9926, 0.2698, -0.937), (0.937, 0.2138, -0.9924), (0.9929, 0.01551, -0.937), (0.9929, 0.1274, -0.937), (0.937, 0.07143, -0.9924), (0.9929, -0.1274, -0.937), (0.9929, -0.01551, -0.937), (0.937, -0.07143, -0.9924), (0.9926, -0.2698, -0.937), (0.9926, -0.158, -0.937), (0.937, -0.2138, -0.9924), (0.9926, 0.158, 0.937), (0.937, 0.2138, 0.9924), (0.9926, 0.2698, 0.937), (0.9927, 0.01585, 0.937), (0.937, 0.07143, 0.9924), (0.9927, 0.1277, 0.937), (0.9927, -0.1277, 0.937), (0.937, -0.07143, 0.9924), (0.9927, -0.01585, 0.937), (0.9926, -0.2698, 0.937), (0.937, -0.2138, 0.9924), (0.9926, -0.158, 0.937), (0.9904, 0.2015, -0.5565), (0.9927, 0.0896, -0.5621), (0.9365, 0.09021, -0.5062), (0.935, 0.1461, -0.4473), (0.9902, 0.2018, -0.4446), (0.9927, -0.0896, -0.5621), (0.9904, -0.2015, -0.5565), (0.9902, -0.2018, -0.4446), (0.935, -0.1461, -0.4473), (0.9365, -0.09021, -0.5062), (0.9914, -0.1273, -0.56), (0.9355, -0.1273, -0.504), (0.937, -0.01551, -0.5071), (0.9929, -0.01551, -0.563), (0.9904, -0.13, 0.5565), (0.9927, -0.01818, 0.5621), (0.9365, -0.01878, 0.5062), (0.9354, -0.07494, 0.4473), (0.9905, -0.1307, 0.4446), (0.9365, 0.01878, 0.5062), (0.9927, 0.01818, 0.5621), (0.9904, 0.13, 0.5565), (0.9905, 0.1307, 0.4446), (0.9354, 0.07494, 0.4473), (0.9355, 0.1273, -0.504), (0.9914, 0.1273, -0.56), (0.9929, 0.01551, -0.563), (0.937, 0.01551, -0.5071), (0.2087, 0.07493, 0.05912), (0.2109, 0.1305, 0.005277), (0.1551, 0.13, -0.05088), (0.152, 0.01818, -0.05523), (0.1521, 0.01882, 0.05673), (0.2116, 0.1484, -0.05033), (0.1533, 0.09276, -0.05227), (0.2092, 0.09257, 0.003511), (0.2109, -0.1305, 0.005277), (0.2087, -0.07493, 0.05912), (0.1521, -0.01882, 0.05673), (0.152, -0.01818, -0.05523), (0.1551, -0.13, -0.05088), (0.2116, -0.1484, -0.05033), (0.2092, -0.09257, 0.003511), (0.1533, -0.09276, -0.05227), (0.2113, 0.05591, 0.5061), (0.155, 0.05591, 0.4502), (0.155, -0.05592, 0.4502), (0.2113, -0.05592, 0.5061), (0.1541, 0.05592, -0.4511), (0.2104, 0.05592, -0.5071), (0.2104, -0.05592, -0.5071), (0.1541, -0.05592, -0.4511), (0.2116, 0.1484, -0.4497), (0.2107, 0.09253, -0.5065), (0.1548, 0.09272, -0.4508), (0.2107, -0.09253, -0.5065), (0.2116, -0.1484, -0.4497), (0.1548, -0.09272, -0.4508), (0.1552, -0.1277, -0.4502), (0.1542, -0.01584, -0.4511), (0.2104, -0.01551, -0.5071), (0.2113, -0.1273, -0.5061), (0.2107, -0.02111, 0.5065), (0.1544, -0.02099, 0.4508), (0.2113, -0.07671, 0.4497), (0.2107, 0.0211, 0.5065), (0.2113, 0.07671, 0.4497), (0.1544, 0.02098, 0.4508), (0.2113, 0.1273, -0.5061), (0.2104, 0.01551, -0.5071), (0.1542, 0.01584, -0.4511), (0.1552, 0.1277, -0.4502)], [], [(134, 367, 324), (1, 337, 88), (2, 280, 71), (3, 268, 63), (0, 307, 181), (5, 349, 92), (6, 285, 83), (7, 275, 75), (4, 319, 163), (9, 282, 149), (13, 342, 152), (10, 343, 160), (11, 309, 118), (8, 272, 81), (12, 310, 162), (14, 155, 350), (17, 278, 128), (14, 350, 165), (15, 318, 123), (21, 322, 132), (18, 323, 168), (19, 289, 95), (16, 265, 68), (128, 18, 17), (435, 224, 51), (20, 290, 170), (423, 26, 246), (459, 482, 505), (483, 460, 488), (498, 506, 441), (22, 338, 183), (23, 306, 111), (100, 124, 101), (115, 64, 116), (434, 435, 230), (28, 397, 242), (245, 434, 230), (438, 231, 439), (241, 427, 236), (430, 237, 431), (35, 433, 233), (39, 425, 239), (36, 232, 234), (37, 226, 228), (34, 435, 224), (40, 238, 240), (399, 355, 393), (38, 427, 218), (240, 429, 428), (45, 417, 252), (250, 428, 240), (239, 425, 424), (42, 395, 207), (234, 436, 437), (233, 433, 432), (49, 429, 221), (258, 227, 53), (48, 223, 225), (234, 437, 436), (52, 217, 219), (426, 236, 427), (239, 424, 425), (240, 428, 255), (254, 433, 233), (438, 439, 231), (818, 817, 593), (237, 430, 431), (389, 202, 422), (176, 514, 447), (108, 504, 450), (481, 546, 502), (491, 533, 484), (446, 543, 497), (137, 496, 444), (641, 919, 733), (175, 530, 480), (448, 541, 494), (489, 105, 453), (442, 512, 174), (501, 138, 443), (547, 513, 509), (520, 536, 515), (224, 435, 412), (495, 523, 445), (503, 529, 451), (452, 538, 490), (180, 535, 519), (889, 884, 887), (863, 639, 860), (732, 615, 550), (641, 733, 553), (622, 638, 552), (614, 623, 551), (619, 866, 637), (714, 627, 554), (645, 715, 557), (634, 642, 556), (626, 635, 555), (844, 636, 853), (632, 668, 558), (700, 633, 561), (713, 701, 560), (667, 710, 559), (711, 671, 562), (705, 712, 563), (716, 706, 565), (674, 717, 564), (621, 647, 566), (681, 618, 569), (721, 678, 568), (646, 718, 567), (719, 651, 570), (685, 720, 571), (608, 831, 830), (1059, 1038, 1083), (1040, 1063, 1068), (1086, 1081, 1022), (734, 694, 573), (662, 735, 572), (917, 736, 695), (924, 741, 703), (477, 332, 377), (904, 744, 683), (903, 747, 938), (896, 649, 628), (884, 666, 616), (855, 648, 845), (653, 894, 872), (927, 748, 942), (923, 740, 963), (789, 597, 813), (850, 848, 847), (788, 1017, 1016), (69, 273, 85), (830, 1008, 1009), (680, 867, 858), (624, 852, 631), (847, 669, 850), (995, 753, 577), (1018, 785, 811), (792, 1007, 1006), (1010, 1011, 791), (799, 579, 796), (944, 987, 950), (977, 972, 975), (780, 1015, 786), (789, 1013, 779), (788, 787, 586), (585, 782, 781), (1007, 792, 588), (1005, 773, 591), (1009, 794, 793), (589, 776, 775), (917, 967, 971), (983, 763, 595), (1004, 1005, 795), (756, 989, 814), (789, 1013, 1012), (553, 551, 552), (828, 1013, 779), (1009, 829, 603), (835, 1011, 776), (1015, 832, 601), (839, 1005, 773), (781, 783, 1017), (840, 1019, 782), (774, 1007, 841), (789, 1012, 831), (1016, 1017, 788), (795, 1005, 1004), (1010, 791, 1011), (784, 786, 785), (218, 427, 396), (1127, 1033, 1107), (1113, 1069, 1067), (1114, 728, 1099), (1095, 1075, 1122), (691, 1078, 1023), (1091, 1061, 1110), (1120, 1025, 1105), (1041, 1031, 656), (1037, 1030, 1084), (149, 10, 9), (910, 1072, 1028), (1093, 1087, 1021), (1073, 688, 1026), (1116, 1101, 1098), (1090, 1128, 1125), (1123, 1024, 1077), (1100, 727, 1027), (1108, 1070, 1118), (1111, 1082, 1126), (1092, 1129, 1088), (70, 85, 84), (336, 388, 387), (157, 200, 158), (192, 153, 189), (321, 357, 361), (186, 146, 145), (476, 463, 465), (93, 129, 94), (315, 100, 292), (64, 66, 63), (68, 70, 67), (203, 418, 417), (71, 73, 74), (76, 78, 75), (80, 82, 79), (84, 86, 83), (88, 90, 87), (284, 279, 281), (92, 94, 91), (95, 97, 98), (99, 101, 102), (106, 108, 105), (252, 46, 47), (112, 114, 111), (116, 118, 115), (119, 121, 122), (314, 312, 313), (124, 126, 123), (127, 129, 130), (131, 133, 134), (324, 135, 325), (137, 139, 140), (144, 146, 143), (148, 150, 147), (151, 153, 154), (156, 158, 155), (171, 172, 173), (177, 178, 179), (308, 305, 304), (358, 355, 359), (370, 365, 364), (391, 384, 383), (353, 348, 351), (77, 97, 96), (185, 187, 188), (189, 191, 192), (194, 196, 193), (198, 200, 197), (147, 90, 89), (311, 112, 305), (421, 416, 419), (217, 218, 219), (220, 221, 222), (223, 224, 225), (226, 227, 228), (229, 230, 231), (232, 233, 234), (235, 236, 237), (238, 239, 240), (384, 421, 419), (429, 253, 433), (264, 265, 266), (267, 268, 269), (270, 271, 272), (273, 274, 275), (276, 277, 278), (279, 280, 281), (282, 283, 284), (285, 286, 287), (288, 290, 291), (295, 297, 294), (299, 301, 298), (304, 306, 307), (308, 310, 311), (316, 318, 319), (320, 322, 323), (1045, 879, 892), (326, 328, 329), (331, 333, 330), (334, 141, 142), (336, 338, 339), (340, 342, 343), (113, 121, 120), (348, 350, 351), (354, 356, 353), (358, 360, 361), (362, 363, 364), (367, 369, 370), (373, 375, 376), (379, 381, 378), (383, 385, 386), (389, 391, 388), (392, 393, 394), (396, 397, 398), (401, 403, 400), (405, 407, 404), (409, 411, 408), (413, 415, 412), (417, 418, 419), (420, 421, 422), (440, 441, 442), (444, 446, 443), (447, 448, 449), (451, 453, 450), (31, 380, 214), (454, 455, 456), (457, 458, 459), (460, 461, 462), (463, 464, 465), (466, 467, 468), (469, 470, 471), (472, 473, 474), (475, 476, 477), (173, 326, 329), (480, 482, 479), (484, 486, 483), (178, 330, 333), (489, 491, 488), (494, 496, 493), (501, 499, 500), (503, 505, 502), (507, 508, 509), (511, 512, 513), (515, 516, 517), (519, 520, 521), (523, 525, 522), (526, 528, 529), (530, 531, 532), (533, 534, 535), (537, 539, 536), (540, 541, 542), (543, 544, 545), (547, 549, 546), (258, 260, 261), (660, 1055, 1043), (424, 259, 425), (257, 62, 434), (637, 620, 619), (1055, 1044, 1043), (615, 617, 614), (619, 621, 618), (622, 624, 625), (627, 629, 626), (630, 632, 633), (635, 637, 634), (639, 641, 638), (643, 645, 642), (646, 648, 649), (650, 652, 653), (872, 654, 873), (657, 659, 656), (882, 660, 661), (663, 665, 662), (667, 669, 666), (670, 672, 673), (675, 677, 674), (678, 680, 681), (682, 684, 685), (686, 904, 905), (688, 690, 691), (693, 915, 692), (695, 697, 694), (699, 701, 698), (702, 704, 705), (707, 709, 706), (287, 277, 276), (722, 724, 725), (731, 729, 730), (378, 375, 379), (405, 400, 403), (941, 934, 933), (968, 965, 969), (396, 393, 392), (887, 672, 889), (428, 250, 429), (736, 738, 739), (740, 742, 743), (745, 747, 744), (749, 751, 748), (630, 859, 625), (454, 467, 466), (62, 435, 434), (1014, 1015, 786), (772, 773, 774), (775, 776, 777), (781, 782, 783), (784, 785, 786), (787, 788, 789), (790, 791, 792), (793, 794, 795), (797, 798, 799), (800, 801, 802), (805, 806, 807), (809, 810, 811), (812, 813, 814), (816, 817, 818), (821, 822, 823), (825, 826, 827), (829, 831, 828), (832, 834, 835), (837, 839, 836), (841, 843, 840), (844, 845, 846), (847, 848, 849), (850, 851, 852), (853, 854, 855), (856, 857, 858), (859, 860, 861), (862, 863, 864), (865, 866, 867), (868, 870, 871), (874, 876, 877), (879, 881, 878), (884, 886, 887), (888, 890, 891), (894, 893, 892), (896, 898, 899), (900, 902, 903), (907, 909, 906), (911, 913, 910), (916, 918, 919), (920, 922, 923), (208, 394, 354), (928, 930, 931), (395, 394, 208), (269, 82, 271), (933, 935, 936), (939, 941, 938), (942, 944, 945), (947, 948, 949), (954, 956, 953), (958, 960, 961), (964, 966, 963), (968, 970, 971), (972, 973, 974), (976, 977, 978), (981, 983, 980), (985, 987, 984), (989, 991, 988), (993, 995, 992), (997, 998, 999), (1000, 1001, 1002), (1020, 1021, 1022), (1023, 1025, 1026), (1027, 1028, 1029), (1031, 1033, 1030), (1034, 1035, 1036), (1037, 1038, 1039), (1040, 1041, 1042), (1043, 1044, 1045), (1046, 1047, 1048), (1049, 1050, 1051), (1052, 1053, 1054), (1055, 1056, 1057), (1060, 1062, 1059), (1063, 1064, 1065), (1068, 1070, 1071), (1074, 1076, 1073), (1078, 1079, 1080), (1083, 1085, 1082), (1090, 1088, 1089), (1091, 1092, 1093), (1098, 1096, 1097), (1099, 1100, 1101), (1103, 1105, 1102), (1107, 1109, 1106), (1110, 1111, 1112), (1113, 1114, 1115), (1117, 1119, 1116), (1120, 1121, 1122), (1123, 1124, 1125), (1126, 1128, 1129), (308, 65, 115), (279, 79, 72), (274, 97, 76), (174, 440, 442), (138, 444, 443), (177, 447, 449), (105, 450, 453), (32, 198, 366), (94, 277, 286), (32, 366, 215), (346, 197, 157), (153, 386, 189), (210, 196, 24), (124, 291, 101), (96, 316, 77), (334, 186, 145), (388, 146, 185), (315, 292, 104), (758, 985, 800), (1003, 965, 997), (321, 194, 133), (312, 113, 120), (461, 298, 312), (72, 82, 73), (150, 281, 90), (116, 267, 270), (110, 303, 109), (203, 190, 385), (30, 243, 27), (365, 405, 403), (158, 353, 351), (385, 418, 203), (223, 225, 35), (35, 233, 232), (36, 227, 226), (38, 217, 219), (239, 238, 40), (40, 221, 220), (221, 429, 400), (972, 798, 773), (220, 222, 50), (51, 224, 223), (226, 228, 54), (218, 217, 52), (232, 234, 57), (58, 238, 240), (525, 527, 526), (66, 304, 307), (268, 64, 63), (273, 266, 274), (264, 68, 265), (276, 67, 70), (74, 269, 268), (71, 279, 72), (78, 316, 319), (275, 76, 75), (271, 81, 272), (283, 80, 79), (86, 273, 275), (83, 287, 84), (336, 88, 337), (90, 280, 87), (348, 92, 349), (94, 285, 91), (265, 97, 266), (95, 288, 96), (290, 101, 291), (99, 292, 100), (454, 294, 455), (457, 107, 458), (460, 298, 461), (463, 109, 464), (114, 303, 302), (306, 112, 111), (272, 116, 270), (118, 308, 115), (310, 121, 311), (119, 312, 120), (126, 315, 314), (318, 124, 123), (129, 278, 277), (320, 127, 130), (133, 322, 321), (324, 131, 134), (468, 326, 466), (471, 138, 469), (474, 330, 472), (477, 141, 475), (334, 144, 335), (146, 338, 143), (150, 282, 284), (340, 148, 147), (153, 342, 341), (344, 151, 154), (346, 345, 344), (346, 156, 347), (158, 350, 155), (257, 435, 431), (373, 154, 192), (296, 478, 482), (300, 483, 487), (177, 449, 493), (382, 341, 340), (412, 409, 408), (316, 291, 317), (193, 133, 194), (187, 381, 380), (389, 185, 188), (373, 191, 374), (189, 385, 190), (360, 194, 361), (196, 367, 193), (200, 354, 353), (362, 198, 197), (417, 416, 252), (70, 287, 276), (394, 354, 216), (360, 398, 209), (251, 416, 437), (414, 214, 380), (406, 368, 210), (409, 374, 410), (384, 418, 385), (427, 426, 241), (103, 456, 455), (260, 57, 261), (105, 462, 461), (176, 519, 521), (533, 485, 484), (175, 512, 511), (506, 442, 441), (103, 455, 104), (296, 458, 297), (105, 461, 106), (300, 464, 301), (136, 467, 135), (328, 470, 329), (140, 473, 137), (332, 476, 333), (480, 171, 175), (486, 180, 179), (110, 475, 141), (460, 489, 488), (545, 497, 543), (453, 490, 489), (488, 484, 483), (496, 445, 444), (449, 494, 493), (492, 473, 472), (470, 501, 500), (499, 441, 440), (501, 446, 497), (329, 470, 500), (482, 502, 505), (504, 451, 450), (445, 522, 446), (505, 457, 459), (513, 510, 509), (521, 515, 514), (828, 603, 829), (531, 511, 513), (535, 520, 519), (536, 516, 515), (528, 539, 538), (537, 534, 533), (540, 524, 523), (518, 542, 541), (545, 507, 506), (543, 525, 544), (532, 547, 546), (549, 526, 529), (509, 548, 547), (541, 495, 494), (530, 481, 480), (503, 546, 549), (529, 452, 451), (491, 538, 537), (514, 448, 447), (642, 557, 556), (962, 698, 920), (465, 486, 179), (915, 739, 958), (640, 967, 916), (1020, 724, 1021), (1026, 691, 1023), (727, 1028, 1027), (1030, 656, 1031), (810, 782, 1019), (683, 747, 684), (379, 409, 415), (736, 696, 695), (906, 725, 907), (666, 617, 616), (899, 652, 869), (398, 205, 360), (270, 269, 271), (585, 587, 584), (677, 653, 652), (596, 814, 813), (703, 740, 704), (943, 582, 770), (624, 630, 625), (576, 807, 577), (907, 1020, 1079), (955, 583, 742), (1000, 826, 782), (1104, 1117, 1121), (961, 954, 953), (906, 1034, 877), (951, 574, 745), (587, 779, 778), (586, 787, 789), (781, 783, 586), (773, 772, 588), (793, 795, 591), (775, 777, 590), (955, 990, 768), (594, 823, 595), (596, 813, 597), (604, 841, 606), (602, 776, 775), (778, 780, 601), (606, 782, 781), (960, 991, 954), (772, 774, 605), (611, 788, 787), (794, 793, 610), (884, 615, 885), (617, 849, 614), (621, 844, 846), (618, 856, 619), (844, 855, 845), (848, 623, 849), (859, 622, 625), (896, 627, 897), (629, 854, 626), (632, 852, 851), (633, 864, 630), (853, 635, 854), (866, 634, 637), (641, 916, 919), (861, 639, 638), (863, 859, 864), (645, 928, 931), (865, 643, 642), (648, 846, 845), (868, 646, 649), (652, 870, 869), (872, 650, 653), (1036, 877, 1034), (1039, 657, 1037), (1042, 881, 1040), (1045, 660, 1043), (882, 663, 883), (665, 886, 662), (669, 851, 850), (888, 667, 666), (672, 890, 889), (892, 670, 673), (894, 675, 895), (677, 898, 674), (857, 680, 858), (678, 900, 679), (902, 684, 903), (682, 904, 683), (1046, 909, 1047), (1049, 690, 1050), (1052, 913, 1053), (1055, 692, 1056), (697, 915, 914), (918, 695, 694), (862, 699, 863), (701, 920, 698), (922, 704, 923), (702, 924, 703), (926, 924, 925), (709, 927, 926), (930, 707, 706), (103, 292, 293), (439, 262, 426), (467, 103, 135), (731, 911, 910), (877, 1059, 1058), (1063, 880, 1064), (923, 962, 920), (1103, 1109, 1104), (213, 374, 191), (639, 698, 640), (932, 929, 928), (896, 869, 868), (867, 856, 858), (673, 665, 664), (903, 937, 900), (749, 708, 707), (892, 664, 882), (629, 649, 648), (950, 945, 944), (998, 767, 964), (244, 430, 431), (958, 738, 959), (736, 970, 737), (742, 956, 955), (964, 740, 743), (402, 215, 366), (213, 191, 33), (946, 949, 948), (999, 998, 757), (747, 939, 938), (947, 745, 744), (935, 749, 936), (751, 942, 748), (996, 1003, 997), (1015, 805, 804), (987, 980, 984), (959, 581, 769), (389, 211, 422), (929, 749, 707), (992, 780, 815), (998, 964, 767), (992, 991, 993), (808, 811, 575), (222, 41, 220), (939, 764, 978), (934, 974, 935), (943, 770, 982), (951, 987, 986), (959, 769, 994), (970, 1002, 766), (979, 798, 976), (1006, 797, 796), (803, 1011, 1010), (800, 984, 801), (807, 992, 995), (1018, 810, 1019), (1001, 809, 808), (988, 814, 989), (805, 780, 806), (819, 973, 972), (816, 1004, 817), (823, 980, 983), (1001, 752, 1002), (999, 826, 996), (1016, 825, 824), (1008, 830, 829), (831, 1012, 1013), (835, 834, 1010), (1015, 1014, 833), (1005, 839, 838), (1017, 1016, 837), (842, 841, 1007), (843, 1018, 1019), (728, 1100, 1099), (1066, 1113, 1067), (1093, 723, 1091), (1087, 1022, 1021), (655, 1035, 654), (875, 1038, 876), (659, 1041, 656), (879, 1044, 880), (686, 1047, 687), (907, 1050, 908), (688, 1053, 689), (911, 1056, 912), (722, 1061, 723), (1066, 729, 728), (1034, 1048, 1035), (911, 1044, 1057), (1071, 1040, 1068), (1123, 1081, 1124), (1070, 1031, 1071), (1067, 1068, 1063), (1074, 1026, 1025), (1029, 1076, 1075), (1073, 1052, 1054), (1078, 1051, 1079), (1022, 1080, 1020), (1077, 1023, 1078), (644, 680, 679), (1060, 1083, 1082), (1085, 1030, 1033), (1102, 1025, 1024), (1084, 1038, 1037), (1048, 654, 1035), (1093, 1088, 1087), (1098, 1100, 1094), (975, 940, 977), (1110, 1092, 1091), (1101, 1114, 1099), (1097, 1116, 1098), (1117, 1108, 1118), (1115, 1119, 1113), (1104, 1120, 1105), (1121, 1095, 1122), (1125, 1086, 1090), (1103, 1123, 1125), (1112, 1126, 1129), (1128, 1107, 1106), (1089, 1129, 1128), (1120, 1075, 1074), (1111, 1061, 1060), (1082, 1127, 1126), (1032, 1107, 1033), (1118, 1069, 1119), (1029, 1094, 1027), (911, 1064, 880), (730, 729, 911), (729, 1064, 911), (840, 843, 1019), (1006, 842, 1007), (836, 1017, 837), (1004, 1005, 838), (832, 1015, 833), (1011, 835, 1010), (828, 831, 1013), (1009, 1008, 829), (778, 779, 780), (969, 1002, 970), (959, 993, 960), (765, 951, 986), (943, 981, 944), (771, 935, 974), (940, 978, 977), (927, 942, 946), (965, 998, 997), (390, 422, 421), (952, 961, 953), (952, 948, 689), (403, 366, 365), (609, 794, 610), (608, 611, 787), (604, 772, 605), (607, 606, 781), (600, 778, 601), (603, 602, 775), (991, 955, 954), (589, 775, 590), (590, 793, 591), (591, 773, 588), (585, 781, 586), (587, 586, 789), (584, 587, 778), (722, 726, 906), (1058, 906, 877), (722, 1058, 1062), (1096, 1117, 1097), (212, 385, 418), (213, 410, 374), (405, 368, 406), (415, 380, 379), (359, 398, 360), (355, 394, 393), (59, 58, 240), (56, 232, 57), (55, 218, 52), (53, 226, 54), (48, 51, 223), (49, 220, 50), (41, 40, 220), (39, 239, 40), (39, 38, 219), (37, 36, 226), (36, 35, 232), (34, 223, 35), (578, 800, 803), (1095, 1098, 1094), (1086, 1088, 1090), (1077, 1080, 1081), (1072, 1073, 1076), (1067, 1065, 1066), (1058, 1059, 1062), (1003, 1000, 1002), (996, 997, 999), (979, 976, 978), (975, 972, 974), (967, 968, 971), (962, 963, 966), (957, 958, 961), (952, 953, 956), (947, 950, 951), (946, 942, 945), (937, 938, 941), (932, 933, 936), (824, 825, 827), (820, 821, 823), (819, 816, 818), (815, 812, 814), (808, 809, 811), (804, 805, 807), (803, 800, 802), (796, 797, 799), (727, 729, 731), (726, 722, 725), (515, 518, 514), (507, 510, 506), (498, 501, 497), (492, 493, 496), (487, 483, 486), (478, 479, 482), (423, 420, 422), (416, 417, 419), (399, 396, 398), (395, 392, 394), (387, 388, 391), (382, 383, 386), (377, 378, 381), (372, 373, 376), (371, 367, 370), (362, 365, 366), (357, 358, 361), (352, 353, 356), (433, 432, 254), (177, 180, 176), (175, 173, 174), (1094, 1100, 1027), (1103, 1128, 1106), (724, 1093, 1021), (784, 785, 1018), (843, 613, 1018), (579, 792, 1006), (793, 795, 610), (610, 1004, 838), (837, 1016, 788), (611, 837, 788), (787, 789, 608), (608, 789, 831), (605, 774, 841), (606, 840, 782), (607, 781, 836), (836, 781, 1017), (604, 839, 772), (772, 839, 773), (780, 1015, 601), (602, 835, 776), (775, 777, 603), (777, 1009, 603), (600, 828, 778), (778, 828, 779), (596, 756, 814), (817, 795, 593), (823, 983, 595), (1011, 776, 589), (791, 1011, 589), (590, 777, 793), (777, 1009, 793), (795, 1005, 591), (772, 774, 588), (774, 1007, 588), (1019, 782, 585), (785, 1019, 585), (783, 1017, 586), (1017, 788, 586), (587, 789, 779), (584, 778, 786), (778, 780, 786), (229, 438, 231), (579, 1006, 796), (807, 995, 577), (1013, 813, 812), (430, 237, 235), (62, 438, 229), (229, 231, 230), (56, 254, 232), (232, 254, 233), (59, 240, 255), (58, 424, 239), (238, 58, 239), (237, 426, 263), (52, 425, 259), (57, 436, 261), (253, 225, 433), (226, 53, 227), (220, 49, 221), (47, 432, 247), (46, 436, 234), (44, 239, 249), (249, 239, 424), (217, 38, 218), (40, 429, 221), (223, 34, 224), (37, 439, 231), (36, 437, 227), (231, 438, 246), (1, 184, 337), (2, 87, 280), (3, 74, 268), (0, 66, 307), (5, 166, 349), (6, 91, 285), (7, 86, 275), (4, 78, 319), (9, 80, 282), (13, 161, 342), (10, 148, 343), (11, 159, 309), (8, 117, 272), (12, 122, 310), (413, 26, 423), (423, 414, 413), (19, 167, 289), (423, 422, 202), (26, 201, 423), (31, 414, 202), (413, 245, 25), (21, 169, 322), (230, 26, 25), (15, 164, 318), (18, 127, 323), (17, 67, 278), (188, 31, 202), (16, 98, 265), (141, 335, 144), (144, 143, 22), (74, 2, 71), (63, 0, 3), (167, 18, 168), (21, 132, 131), (23, 183, 182), (103, 20, 131), (111, 114, 302), (307, 182, 181), (0, 2, 3), (21, 170, 169), (111, 302, 23), (23, 110, 144), (103, 293, 99), (50, 435, 51), (87, 1, 88), (131, 325, 135), (182, 184, 181), (181, 1, 0), (337, 183, 338), (17, 68, 67), (49, 51, 48), (323, 169, 168), (99, 102, 20), (289, 170, 290), (241, 426, 427), (235, 29, 236), (20, 102, 290), (23, 182, 306), (236, 29, 241), (48, 256, 49), (98, 19, 95), (22, 143, 338), (17, 19, 16), (168, 170, 167), (230, 25, 245), (50, 222, 431), (406, 397, 407), (205, 398, 397), (479, 478, 454), (593, 592, 818), (24, 406, 210), (30, 242, 29), (27, 243, 407), (254, 432, 433), (762, 761, 750), (242, 241, 29), (973, 592, 762), (240, 43, 250), (428, 429, 240), (407, 242, 27), (195, 24, 196), (762, 750, 974), (762, 974, 973), (422, 211, 389), (389, 188, 202), (771, 750, 935), (295, 454, 478), (466, 326, 172), (732, 885, 615), (479, 454, 171), (171, 466, 172), (408, 433, 225), (224, 408, 225), (622, 861, 638), (614, 849, 623), (714, 897, 627), (645, 931, 715), (634, 865, 642), (626, 854, 635), (632, 851, 668), (700, 862, 633), (713, 921, 701), (667, 891, 710), (711, 890, 671), (705, 922, 712), (716, 930, 706), (674, 898, 717), (621, 846, 647), (681, 857, 618), (721, 901, 678), (646, 871, 718), (719, 870, 651), (685, 902, 720), (647, 567, 566), (567, 569, 566), (377, 331, 474), (871, 719, 718), (734, 918, 694), (34, 231, 230), (901, 720, 902), (474, 140, 377), (719, 721, 718), (332, 331, 377), (682, 685, 571), (718, 568, 567), (378, 364, 376), (621, 569, 618), (662, 886, 735), (570, 720, 719), (377, 142, 477), (570, 651, 650), (784, 811, 785), (37, 35, 36), (650, 873, 654), (324, 371, 136), (686, 905, 682), (686, 571, 650), (681, 568, 678), (608, 830, 794), (328, 327, 371), (139, 471, 371), (979, 580, 799), (344, 373, 372), (362, 346, 363), (364, 372, 376), (610, 608, 609), (471, 328, 371), (334, 377, 381), (327, 468, 371), (1018, 1019, 785), (978, 764, 939), (611, 838, 837), (468, 136, 371), (370, 377, 139), (372, 346, 344), (824, 788, 1016), (978, 939, 759), (979, 978, 759), (802, 776, 1011), (799, 580, 579), (760, 939, 746), (777, 821, 1009), (919, 734, 733), (411, 252, 47), (392, 425, 219), (776, 984, 822), (218, 392, 219), (638, 553, 552), (410, 417, 411), (735, 733, 734), (885, 735, 886), (892, 878, 1042), (354, 199, 208), (119, 13, 347), (552, 623, 622), (437, 416, 227), (420, 439, 228), (573, 694, 697), (735, 573, 572), (33, 410, 213), (420, 227, 416), (697, 914, 693), (733, 550, 553), (614, 550, 615), (660, 883, 663), (663, 662, 572), (233, 46, 234), (75, 4, 7), (660, 572, 697), (228, 439, 54), (252, 251, 46), (162, 160, 161), (429, 256, 253), (190, 33, 191), (31, 187, 380), (1036, 655, 894), (309, 162, 310), (250, 400, 429), (588, 590, 591), (7, 83, 86), (658, 892, 659), (164, 166, 163), (892, 661, 1045), (163, 5, 4), (655, 872, 894), (119, 122, 12), (874, 1036, 894), (152, 151, 345), (347, 156, 155), (13, 152, 345), (347, 155, 14), (91, 5, 92), (658, 1039, 894), (62, 229, 231), (892, 879, 878), (319, 164, 163), (62, 263, 262), (15, 165, 164), (117, 11, 118), (9, 81, 80), (1006, 1007, 792), (123, 126, 314), (15, 123, 314), (314, 313, 119), (1042, 659, 892), (10, 159, 11), (1039, 875, 894), (349, 165, 350), (258, 436, 437), (11, 9, 10), (161, 12, 162), (343, 161, 160), (791, 588, 792), (875, 874, 894), (791, 612, 843), (882, 661, 892), (4, 6, 7), (62, 231, 230), (60, 61, 62), (62, 230, 435), (235, 61, 60), (210, 368, 196), (44, 249, 248), (785, 784, 613), (54, 52, 53), (53, 259, 258), (786, 613, 834), (394, 216, 354), (427, 218, 55), (786, 833, 1014), (382, 147, 383), (439, 55, 54), (32, 402, 208), (303, 312, 109), (44, 248, 43), (43, 395, 401), (240, 44, 43), (402, 395, 208), (387, 391, 89), (147, 391, 383), (340, 147, 382), (89, 336, 387), (32, 199, 198), (104, 455, 315), (294, 297, 315), (30, 244, 243), (455, 294, 315), (458, 107, 315), (315, 297, 458), (109, 312, 464), (301, 464, 312), (435, 434, 245), (301, 312, 298), (461, 312, 106), (312, 107, 106), (245, 412, 435), (385, 212, 418), (797, 774, 798), (816, 773, 1005), (404, 431, 222), (221, 404, 222), (468, 327, 326), (471, 139, 138), (457, 108, 107), (454, 295, 294), (463, 110, 109), (460, 299, 298), (474, 331, 330), (477, 142, 141), (492, 472, 330), (93, 348, 352), (352, 356, 93), (492, 177, 493), (358, 357, 130), (320, 130, 357), (597, 599, 989), (358, 93, 356), (789, 598, 597), (742, 583, 768), (990, 757, 755), (756, 596, 989), (241, 396, 427), (246, 420, 423), (755, 768, 990), (397, 396, 242), (437, 436, 251), (438, 439, 246), (743, 768, 755), (296, 459, 458), (56, 58, 59), (300, 465, 464), (255, 56, 59), (136, 468, 467), (328, 471, 470), (140, 474, 473), (332, 477, 476), (499, 440, 173), (516, 539, 527), (700, 560, 701), (499, 329, 500), (542, 517, 524), (524, 516, 527), (644, 932, 928), (561, 559, 560), (937, 679, 900), (679, 933, 644), (1009, 820, 594), (717, 715, 716), (891, 711, 710), (982, 770, 761), (595, 762, 593), (1039, 658, 657), (633, 558, 561), (559, 713, 560), (465, 300, 487), (711, 713, 710), (595, 763, 983), (1009, 821, 820), (706, 709, 926), (925, 702, 705), (565, 706, 926), (925, 705, 563), (626, 554, 627), (715, 554, 557), (675, 674, 564), (487, 486, 465), (1045, 661, 660), (931, 716, 715), (966, 640, 698), (770, 582, 751), (893, 895, 675), (576, 804, 807), (205, 195, 360), (668, 559, 558), (585, 786, 785), (635, 556, 555), (921, 712, 922), (360, 209, 398), (593, 794, 1009), (670, 893, 675), (562, 671, 670), (897, 717, 898), (602, 600, 601), (835, 601, 832), (564, 716, 565), (333, 476, 178), (982, 762, 983), (562, 712, 711), (554, 556, 557), (465, 178, 476), (750, 770, 751), (675, 565, 925), (825, 783, 826), (594, 820, 823), (1042, 878, 881), (1036, 874, 877), (1046, 906, 909), (1049, 691, 690), (1052, 910, 913), (1055, 693, 692), (247, 432, 433), (548, 508, 526), (507, 544, 525), (507, 526, 508), (408, 247, 433), (404, 407, 243), (244, 404, 243), (599, 999, 757), (824, 599, 598), (392, 395, 248), (249, 424, 425), (249, 392, 248), (998, 964, 757), (578, 580, 985), (755, 964, 743), (579, 790, 792), (745, 574, 765), (995, 575, 576), (812, 779, 1013), (985, 759, 760), (581, 738, 769), (808, 752, 1001), (760, 765, 986), (575, 786, 1015), (746, 765, 760), (1015, 804, 576), (994, 752, 995), (577, 753, 995), (875, 1039, 1038), (769, 754, 994), (659, 1042, 1041), (752, 754, 737), (769, 737, 754), (655, 1036, 1035), (752, 737, 1002), (766, 737, 970), (879, 1045, 1044), (686, 1048, 1047), (907, 1051, 1050), (688, 1054, 1053), (911, 1057, 1056), (41, 237, 236), (817, 1004, 795), (956, 924, 952), (41, 222, 431), (41, 39, 40), (915, 957, 692), (1047, 909, 948), (948, 687, 1047), (1018, 613, 784), (908, 1050, 948), (948, 909, 908), (904, 948, 947), (785, 1019, 1018), (255, 433, 254), (948, 1050, 690), (790, 791, 1010), (790, 792, 791), (912, 1056, 957), (689, 1053, 957), (913, 912, 957), (692, 957, 1056), (255, 428, 429), (913, 957, 1053), (946, 924, 927), (834, 790, 1010), (1010, 791, 790), (1010, 578, 803), (237, 236, 235), (47, 233, 432), (257, 235, 60), (46, 251, 436), (235, 237, 430), (430, 30, 235), (26, 231, 246), (134, 193, 367), (128, 127, 18), (459, 296, 482), (483, 299, 460), (498, 545, 506), (100, 125, 124), (115, 65, 64), (28, 206, 397), (35, 225, 433), (39, 219, 425), (34, 230, 435), (399, 359, 355), (38, 236, 427), (45, 204, 417), (42, 248, 395), (49, 256, 429), (258, 437, 227), (176, 521, 514), (108, 457, 504), (481, 532, 546), (491, 537, 533), (446, 522, 543), (137, 473, 496), (175, 511, 530), (448, 518, 541), (489, 462, 105), (442, 510, 512), (501, 469, 138), (547, 531, 513), (520, 534, 536), (495, 540, 523), (503, 549, 529), (452, 528, 538), (180, 485, 535), (889, 888, 884), (863, 699, 639), (619, 856, 866), (844, 620, 636), (1059, 876, 1038), (1040, 881, 1063), (1086, 1124, 1081), (917, 971, 736), (924, 956, 741), (904, 947, 744), (903, 684, 747), (896, 868, 649), (884, 888, 666), (855, 629, 648), (653, 676, 894), (927, 708, 748), (923, 704, 740), (850, 852, 848), (69, 264, 273), (680, 643, 867), (624, 848, 852), (847, 617, 669), (944, 981, 987), (977, 976, 972), (917, 916, 967), (553, 550, 551), (1127, 1085, 1033), (1113, 1119, 1069), (1114, 1066, 728), (1095, 1029, 1075), (691, 1049, 1078), (1091, 723, 1061), (1120, 1074, 1025), (1041, 1071, 1031), (1037, 657, 1030), (149, 148, 10), (1028, 731, 910), (910, 1052, 1072), (1072, 1076, 1028), (1073, 1054, 688), (1116, 1115, 1101), (1090, 1089, 1128), (1123, 1102, 1024), (1108, 1032, 1070), (1111, 1060, 1082), (1092, 1112, 1129), (70, 69, 85), (336, 339, 388), (157, 197, 200), (192, 154, 153), (321, 320, 357), (186, 185, 146), (476, 475, 463), (93, 130, 129), (315, 125, 100), (64, 65, 66), (68, 69, 70), (71, 72, 73), (76, 77, 78), (80, 81, 82), (84, 85, 86), (88, 89, 90), (284, 283, 279), (92, 93, 94), (95, 96, 97), (99, 100, 101), (106, 107, 108), (112, 113, 114), (116, 117, 118), (119, 120, 121), (314, 315, 312), (124, 125, 126), (127, 128, 129), (131, 132, 133), (324, 136, 135), (137, 138, 139), (144, 145, 146), (148, 149, 150), (151, 152, 153), (156, 157, 158), (308, 311, 305), (358, 356, 355), (370, 369, 365), (391, 390, 384), (353, 352, 348), (77, 76, 97), (185, 186, 187), (189, 190, 191), (194, 195, 196), (198, 199, 200), (147, 150, 90), (311, 121, 112), (421, 420, 416), (384, 390, 421), (288, 289, 290), (295, 296, 297), (299, 300, 301), (304, 305, 306), (308, 309, 310), (316, 317, 318), (320, 321, 322), (326, 327, 328), (331, 332, 333), (334, 335, 141), (336, 337, 338), (340, 341, 342), (113, 112, 121), (348, 349, 350), (354, 355, 356), (358, 359, 360), (367, 368, 369), (373, 374, 375), (379, 380, 381), (383, 384, 385), (389, 390, 391), (401, 402, 403), (405, 406, 407), (409, 410, 411), (413, 414, 415), (444, 445, 446), (451, 452, 453), (173, 172, 326), (480, 481, 482), (484, 485, 486), (178, 177, 330), (489, 490, 491), (494, 495, 496), (503, 504, 505), (523, 524, 525), (526, 527, 528), (537, 538, 539), (547, 548, 549), (258, 259, 260), (660, 693, 1055), (424, 260, 259), (257, 60, 62), (637, 636, 620), (1055, 1057, 1044), (615, 616, 617), (619, 620, 621), (622, 623, 624), (627, 628, 629), (630, 631, 632), (635, 636, 637), (639, 640, 641), (643, 644, 645), (646, 647, 648), (650, 651, 652), (872, 655, 654), (657, 658, 659), (882, 883, 660), (663, 664, 665), (667, 668, 669), (670, 671, 672), (675, 676, 677), (678, 679, 680), (682, 683, 684), (686, 687, 904), (688, 689, 690), (693, 914, 915), (695, 696, 697), (699, 700, 701), (702, 703, 704), (707, 708, 709), (287, 286, 277), (722, 723, 724), (378, 376, 375), (405, 404, 400), (941, 940, 934), (968, 966, 965), (396, 399, 393), (887, 665, 672), (736, 737, 738), (740, 741, 742), (745, 746, 747), (749, 750, 751), (630, 864, 859), (454, 456, 467), (829, 830, 831), (832, 833, 834), (837, 838, 839), (841, 842, 843), (868, 869, 870), (874, 875, 876), (879, 880, 881), (884, 885, 886), (888, 889, 890), (894, 895, 893), (896, 897, 898), (900, 901, 902), (907, 908, 909), (911, 912, 913), (916, 917, 918), (920, 921, 922), (928, 929, 930), (269, 73, 82), (933, 934, 935), (939, 940, 941), (942, 943, 944), (954, 955, 956), (958, 959, 960), (964, 965, 966), (968, 969, 970), (981, 982, 983), (985, 986, 987), (989, 990, 991), (993, 994, 995), (1023, 1024, 1025), (1031, 1032, 1033), (1060, 1061, 1062), (1068, 1069, 1070), (1074, 1075, 1076), (1083, 1084, 1085), (1103, 1104, 1105), (1107, 1108, 1109), (1117, 1118, 1119), (1126, 1127, 1128), (308, 304, 65), (279, 283, 79), (274, 266, 97), (174, 173, 440), (138, 137, 444), (177, 176, 447), (105, 108, 450), (94, 129, 277), (346, 362, 197), (153, 341, 386), (124, 317, 291), (96, 288, 316), (334, 381, 186), (388, 339, 146), (1003, 969, 965), (321, 361, 194), (312, 303, 113), (72, 79, 82), (150, 284, 281), (116, 64, 267), (110, 302, 303), (365, 369, 405), (158, 200, 353), (773, 819, 972), (972, 976, 798), (798, 774, 773), (525, 524, 527), (66, 65, 304), (268, 267, 64), (273, 264, 266), (264, 69, 68), (276, 278, 67), (74, 73, 269), (71, 280, 279), (78, 77, 316), (275, 274, 76), (271, 82, 81), (283, 282, 80), (86, 85, 273), (83, 285, 287), (336, 89, 88), (90, 281, 280), (348, 93, 92), (94, 286, 285), (265, 98, 97), (95, 289, 288), (290, 102, 101), (99, 293, 292), (114, 113, 303), (306, 305, 112), (272, 117, 116), (118, 309, 308), (310, 122, 121), (119, 313, 312), (126, 125, 315), (318, 317, 124), (129, 128, 278), (320, 323, 127), (133, 132, 322), (324, 325, 131), (334, 145, 144), (146, 339, 338), (150, 149, 282), (340, 343, 148), (153, 152, 342), (344, 345, 151), (346, 347, 345), (346, 157, 156), (158, 351, 350), (431, 430, 257), (257, 434, 435), (373, 344, 154), (296, 295, 478), (300, 299, 483), (382, 386, 341), (412, 415, 409), (316, 288, 291), (193, 134, 133), (187, 186, 381), (389, 388, 185), (373, 192, 191), (189, 386, 385), (360, 195, 194), (196, 368, 367), (200, 199, 354), (362, 366, 198), (70, 84, 287), (251, 252, 416), (409, 375, 374), (384, 419, 418), (260, 58, 57), (176, 180, 519), (533, 535, 485), (175, 174, 512), (506, 510, 442), (480, 479, 171), (486, 485, 180), (110, 463, 475), (460, 462, 489), (545, 498, 497), (453, 452, 490), (488, 491, 484), (496, 495, 445), (449, 448, 494), (492, 496, 473), (470, 469, 501), (499, 498, 441), (501, 443, 446), (482, 481, 502), (504, 503, 451), (445, 523, 522), (505, 504, 457), (513, 512, 510), (521, 520, 515), (828, 600, 603), (531, 530, 511), (535, 534, 520), (536, 539, 516), (528, 527, 539), (537, 536, 534), (540, 542, 524), (518, 517, 542), (545, 544, 507), (543, 522, 525), (532, 531, 547), (549, 548, 526), (509, 508, 548), (541, 540, 495), (530, 532, 481), (503, 502, 546), (529, 528, 452), (491, 490, 538), (514, 518, 448), (642, 645, 557), (962, 966, 698), (915, 696, 739), (640, 968, 967), (1020, 725, 724), (1026, 688, 691), (727, 731, 1028), (1030, 657, 656), (810, 809, 782), (683, 744, 747), (379, 375, 409), (736, 739, 696), (906, 726, 725), (666, 669, 617), (899, 677, 652), (270, 267, 269), (585, 586, 587), (677, 676, 653), (703, 741, 740), (943, 751, 582), (624, 631, 630), (1079, 1051, 907), (907, 725, 1020), (1020, 1080, 1079), (955, 768, 583), (782, 809, 1000), (1000, 996, 826), (826, 783, 782), (1104, 1109, 1117), (961, 960, 954), (906, 1046, 1034), (951, 765, 574), (606, 607, 836), (836, 839, 604), (604, 605, 841), (841, 840, 606), (606, 836, 604), (960, 993, 991), (884, 616, 615), (617, 847, 849), (621, 620, 844), (618, 857, 856), (844, 853, 855), (848, 624, 623), (859, 861, 622), (896, 628, 627), (629, 855, 854), (632, 631, 852), (633, 862, 864), (853, 636, 635), (866, 865, 634), (641, 640, 916), (861, 860, 639), (863, 860, 859), (645, 644, 928), (865, 867, 643), (648, 647, 846), (868, 871, 646), (652, 651, 870), (872, 873, 650), (882, 664, 663), (665, 887, 886), (669, 668, 851), (888, 891, 667), (672, 671, 890), (892, 893, 670), (894, 676, 675), (677, 899, 898), (857, 681, 680), (678, 901, 900), (902, 685, 684), (682, 905, 904), (697, 696, 915), (918, 917, 695), (862, 700, 699), (701, 921, 920), (922, 705, 704), (702, 925, 924), (926, 927, 924), (709, 708, 927), (930, 929, 707), (103, 104, 292), (426, 427, 439), (439, 438, 262), (262, 263, 426), (467, 456, 103), (731, 730, 911), (877, 876, 1059), (1063, 881, 880), (923, 963, 962), (1103, 1106, 1109), (639, 699, 698), (932, 936, 929), (896, 899, 869), (867, 866, 856), (673, 672, 665), (903, 938, 937), (749, 748, 708), (892, 673, 664), (629, 628, 649), (950, 949, 945), (958, 739, 738), (736, 971, 970), (742, 741, 956), (964, 963, 740), (946, 945, 949), (747, 746, 939), (947, 951, 745), (935, 750, 749), (751, 943, 942), (996, 1000, 1003), (987, 981, 980), (959, 738, 581), (929, 936, 749), (815, 988, 992), (992, 806, 780), (780, 779, 815), (992, 988, 991), (934, 975, 974), (951, 950, 987), (979, 799, 798), (1006, 1007, 797), (803, 802, 1011), (800, 985, 984), (807, 806, 992), (1018, 811, 810), (1001, 1000, 809), (988, 815, 814), (805, 1015, 780), (819, 818, 973), (816, 1005, 1004), (823, 822, 980), (999, 827, 826), (1016, 1017, 825), (728, 727, 1100), (1066, 1114, 1113), (1093, 724, 723), (1087, 1086, 1022), (722, 1062, 1061), (1066, 1065, 729), (1034, 1046, 1048), (911, 880, 1044), (1071, 1041, 1040), (1123, 1077, 1081), (1070, 1032, 1031), (1067, 1069, 1068), (1074, 1073, 1026), (1029, 1028, 1076), (1073, 1072, 1052), (1078, 1049, 1051), (1022, 1081, 1080), (1077, 1024, 1023), (644, 643, 680), (1060, 1059, 1083), (1085, 1084, 1030), (1102, 1105, 1025), (1084, 1083, 1038), (1048, 686, 654), (1093, 1092, 1088), (1098, 1101, 1100), (975, 934, 940), (1110, 1112, 1092), (1101, 1115, 1114), (1097, 1117, 1116), (1117, 1109, 1108), (1115, 1116, 1119), (1104, 1121, 1120), (1121, 1096, 1095), (1125, 1124, 1086), (1103, 1102, 1123), (1112, 1111, 1126), (1128, 1127, 1107), (1089, 1088, 1129), (1120, 1122, 1075), (1111, 1110, 1061), (1082, 1085, 1127), (1032, 1108, 1107), (1118, 1070, 1069), (1029, 1095, 1094), (729, 1065, 1064), (969, 1003, 1002), (959, 994, 993), (943, 982, 981), (940, 939, 978), (965, 964, 998), (390, 389, 422), (952, 957, 961), (689, 957, 952), (952, 946, 948), (948, 690, 689), (403, 402, 366), (991, 990, 955), (722, 906, 1058), (1096, 1121, 1117), (405, 369, 368), (415, 414, 380), (359, 399, 398), (355, 354, 394), (578, 758, 800), (1095, 1096, 1098), (1086, 1087, 1088), (1077, 1078, 1080), (1067, 1063, 1065), (947, 949, 950), (727, 728, 729), (515, 517, 518), (507, 509, 510), (498, 499, 501), (362, 364, 365), (177, 179, 180), (175, 171, 173), (1103, 1125, 1128), (610, 795, 1004), (1013, 789, 813), (62, 262, 438), (58, 260, 424), (263, 61, 237), (237, 236, 426), (52, 219, 425), (57, 234, 436), (253, 48, 225), (40, 240, 429), (37, 228, 439), (36, 234, 437), (413, 25, 26), (423, 202, 414), (31, 214, 414), (230, 229, 26), (188, 187, 31), (74, 3, 2), (63, 66, 0), (167, 19, 18), (23, 22, 183), (131, 135, 103), (103, 99, 20), (20, 21, 131), (307, 306, 182), (0, 1, 2), (21, 20, 170), (144, 22, 23), (23, 302, 110), (110, 141, 144), (50, 431, 435), (87, 2, 1), (182, 183, 184), (181, 184, 1), (337, 184, 183), (17, 16, 68), (49, 50, 51), (323, 322, 169), (289, 167, 170), (235, 30, 29), (48, 253, 256), (98, 16, 19), (17, 18, 19), (168, 169, 170), (406, 205, 397), (24, 205, 406), (30, 27, 242), (973, 818, 592), (407, 397, 242), (195, 205, 24), (771, 974, 750), (171, 454, 466), (224, 412, 408), (647, 646, 567), (567, 568, 569), (871, 870, 719), (34, 37, 231), (901, 721, 720), (719, 720, 721), (718, 721, 568), (378, 370, 364), (621, 566, 569), (570, 571, 720), (784, 575, 811), (37, 34, 35), (324, 367, 371), (650, 654, 686), (686, 682, 571), (571, 570, 650), (681, 569, 568), (794, 609, 608), (830, 1009, 794), (979, 759, 580), (364, 363, 372), (610, 611, 608), (334, 142, 377), (611, 610, 838), (139, 371, 370), (370, 378, 377), (377, 140, 139), (372, 363, 346), (824, 598, 788), (802, 801, 776), (760, 759, 939), (777, 822, 821), (919, 918, 734), (47, 247, 411), (411, 417, 252), (822, 777, 776), (776, 801, 984), (984, 980, 822), (218, 396, 392), (638, 641, 553), (410, 203, 417), (735, 732, 733), (885, 732, 735), (347, 14, 15), (15, 314, 119), (119, 12, 13), (13, 345, 347), (347, 15, 119), (552, 551, 623), (735, 734, 573), (33, 203, 410), (420, 228, 227), (733, 732, 550), (614, 551, 550), (233, 47, 46), (75, 78, 4), (697, 693, 660), (660, 663, 572), (572, 573, 697), (162, 159, 160), (190, 203, 33), (309, 159, 162), (250, 401, 400), (588, 589, 590), (7, 6, 83), (658, 894, 892), (164, 165, 166), (163, 166, 5), (91, 6, 5), (319, 318, 164), (62, 61, 263), (15, 14, 165), (117, 8, 11), (9, 8, 81), (10, 160, 159), (349, 166, 165), (258, 261, 436), (11, 8, 9), (161, 13, 12), (343, 342, 161), (791, 589, 588), (843, 842, 1006), (1006, 792, 791), (791, 790, 612), (612, 613, 843), (843, 1006, 791), (4, 5, 6), (235, 237, 61), (54, 55, 52), (53, 52, 259), (834, 833, 786), (786, 785, 613), (613, 612, 834), (439, 427, 55), (32, 215, 402), (401, 250, 43), (43, 248, 395), (240, 239, 44), (402, 401, 395), (147, 89, 391), (32, 208, 199), (312, 315, 107), (245, 413, 412), (797, 1007, 774), (816, 819, 773), (221, 400, 404), (492, 330, 177), (989, 596, 597), (597, 598, 599), (599, 757, 989), (358, 130, 93), (789, 788, 598), (990, 989, 757), (241, 242, 396), (246, 439, 420), (743, 742, 768), (56, 57, 58), (255, 254, 56), (700, 561, 560), (499, 173, 329), (524, 517, 516), (644, 933, 932), (561, 558, 559), (937, 941, 679), (679, 941, 933), (717, 714, 715), (891, 890, 711), (593, 594, 595), (595, 983, 762), (762, 592, 593), (633, 632, 558), (559, 710, 713), (711, 712, 713), (626, 555, 554), (715, 714, 554), (931, 930, 716), (966, 968, 640), (668, 667, 559), (585, 584, 786), (635, 634, 556), (921, 713, 712), (1009, 594, 593), (593, 795, 794), (897, 714, 717), (602, 603, 600), (835, 602, 601), (564, 717, 716), (982, 761, 762), (562, 563, 712), (554, 555, 556), (465, 179, 178), (750, 761, 770), (925, 563, 562), (562, 670, 675), (675, 564, 565), (565, 926, 925), (925, 562, 675), (825, 1017, 783), (507, 525, 526), (408, 411, 247), (244, 431, 404), (599, 827, 999), (824, 827, 599), (249, 425, 392), (985, 758, 578), (578, 579, 580), (755, 757, 964), (579, 578, 790), (576, 577, 995), (995, 752, 575), (812, 815, 779), (760, 986, 985), (985, 580, 759), (808, 575, 752), (1015, 576, 575), (575, 784, 786), (746, 745, 765), (994, 754, 752), (769, 738, 737), (766, 1002, 737), (236, 38, 41), (41, 431, 237), (41, 38, 39), (915, 958, 957), (904, 687, 948), (255, 429, 433), (946, 952, 924), (834, 612, 790), (1010, 790, 578), (257, 430, 235), (430, 244, 30), (26, 229, 231)])
me_cube.materials.append(mat_metal)
me_cube.materials.append(mat_transparent)
me_cube.use_remesh_preserve_volume = False
me_cube.use_remesh_preserve_attributes = False
me_cube.use_mirror_vertex_groups = False
me_cube.update()

# ---- objects
ob_cube = bpy.data.objects.new('Cube', me_cube)
ob_lamp = bpy.data.objects.new('Lamp', light_lamp)
ob_camera = bpy.data.objects.new('Camera', cam_camera)

# ---- transforms, parenting, visibility, modifiers, constraints
ob_cube.location = (0.0, 0.0, 0.0)
ob_cube.scale = (0.5, 1.0, 0.8386)
ob_cube.lock_rotations_4d = False
ob_cube.empty_display_type = 'ARROWS'
ob_cube.lineart.crease_threshold = 0.0
ob_lamp.location = (4.076, 1.005, 5.904)
ob_lamp.rotation_euler = (0.6503, 0.05522, 1.866)
ob_lamp.lock_rotations_4d = False
ob_lamp.empty_display_type = 'ARROWS'
ob_lamp.color = (0.0, 0.0, 0.0, 0.0)
ob_lamp.lineart.crease_threshold = 0.0
ob_camera.location = (7.481, -6.508, 5.344)
ob_camera.rotation_euler = (1.109, 0.01082, 0.8149)
ob_camera.lock_rotations_4d = False
ob_camera.empty_display_type = 'ARROWS'
ob_camera.color = (0.0, 0.0, 0.0, 0.0)
ob_camera.display_type = 'WIRE'
ob_camera.lineart.crease_threshold = 0.0

# ---- collection membership
col_collection_1.objects.link(ob_cube)
col_collection_1.objects.link(ob_lamp)
col_collection_1.objects.link(ob_camera)

# ---- scene / render settings (as saved in the file)
scene.camera = ob_camera
scene.frame_start = 1; scene.frame_end = 250; scene.frame_set(1)
scene.render.engine = 'CYCLES'
scene.render.resolution_percentage = 50
scene.render.dither_intensity = 0.0
scene.cycles.use_denoising = False
scene.cycles.samples = 128
scene.cycles.sampling_pattern = 'TABULATED_SOBOL'
scene.cycles.light_sampling_threshold = 0.0
scene.cycles.use_adaptive_sampling = False
scene.cycles.use_light_tree = False
scene.cycles.blur_glossy = 0.0
scene.cycles.sample_clamp_indirect = 0.0
scene.view_settings.view_transform = 'Standard'
bpy.context.view_layer.update()
